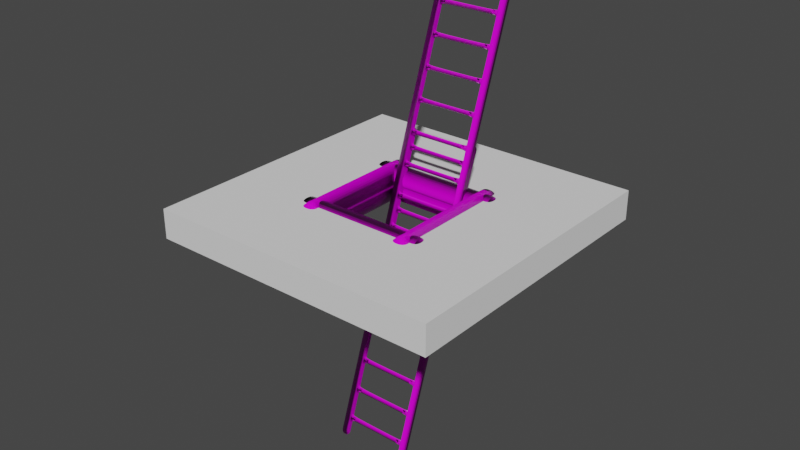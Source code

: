 # Source: EntranceModel.blend  (saved by Blender 3.0.42; exported with 4.5.12 LTS)
import bpy
from mathutils import Matrix  # noqa: F401  (used for matrix-valued properties, if any)

bpy.ops.wm.read_factory_settings(use_empty=True)
scene = bpy.context.scene
scene.name = 'Scene'

# ---- collections
col_exit = bpy.data.collections.new('Exit'); scene.collection.children.link(col_exit)
col_frame = bpy.data.collections.new('Frame'); col_exit.children.link(col_frame)
col_entrance = bpy.data.collections.new('Entrance'); scene.collection.children.link(col_entrance)
col_frame_001 = bpy.data.collections.new('Frame.001'); col_entrance.children.link(col_frame_001)

# ---- images (referenced by path relative to the original .blend; pixels are not part of the script)
import os
ASSET_DIR = os.environ.get("B2B_ASSET_DIR", "")  # directory of the original .blend (textures are referenced by path, not embedded)
HERE = os.path.dirname(os.path.abspath(__file__))  # packed textures are extracted next to this script under _unpacked/

def load_image(name, relpath, width, height, colorspace="sRGB"):
    """Load a texture the original file referenced (path relative to the .blend, or extracted next to this script)."""
    p = next((c for c in (os.path.join(HERE, relpath), os.path.join(ASSET_DIR, relpath)) if relpath and os.path.exists(c)), "")
    if p:
        img = bpy.data.images.load(p, check_existing=True)
        img.name = name
    else:  # same state as the original file: an image datablock whose file is absent (Cycles renders it pink)
        img = bpy.data.images.new(name, width, height)
        img.source = "FILE"
        img.filepath = "//" + (relpath or name)
    img.colorspace_settings.name = colorspace
    return img
img_wood062_1k_color_jpg = load_image('Wood062_1K_Color.jpg', 'WoodTexture/Wood062_1K_Color.jpg', 1024, 1024, 'sRGB')
img_wood062_1k_roughness_jpg = load_image('Wood062_1K_Roughness.jpg', 'WoodTexture/Wood062_1K_Roughness.jpg', 1024, 1024, 'Non-Color')
img_wood062_1k_normalgl_jpg = load_image('Wood062_1K_NormalGL.jpg', 'WoodTexture/Wood062_1K_NormalGL.jpg', 1024, 1024, 'sRGB')

# ---- materials (node trees are filled in below, after node groups)
mat_material = bpy.data.materials.new('Material')
mat_wood = bpy.data.materials.new('Wood')
mat_wood.alpha_threshold = 0.0
mat_wood.use_transparent_shadow = False
mat_wood.line_color = (0.0, 0.0, 0.0, 1.0)
mat_material_1 = bpy.data.materials.new('Material')

# ---- material node trees
mat_wood.use_nodes = True; mat_wood.node_tree.nodes.clear()
_N = mat_wood.node_tree.nodes; _L = mat_wood.node_tree.links
n0 = _N.new('ShaderNodeOutputMaterial'); n0.name = 'Material Output'; n0.location = (300, 300)
n1 = _N.new('ShaderNodeBsdfPrincipled'); n1.name = 'Principled BSDF'; n1.location = (10, 300)
n1.distribution = 'GGX'
n1.subsurface_method = 'RANDOM_WALK_SKIN'
n1.inputs[3].default_value = 1.45
n1.inputs[27].default_value = (0.0, 0.0, 0.0, 1.0)
n1.inputs[28].default_value = 1.0
n2 = _N.new('ShaderNodeTexImage'); n2.name = 'Image Texture'; n2.location = (-706, 303)
n2.image = img_wood062_1k_color_jpg
n3 = _N.new('ShaderNodeTexImage'); n3.name = 'Image Texture.002'; n3.location = (-425, 105)
n3.image = img_wood062_1k_roughness_jpg
n4 = _N.new('ShaderNodeTexImage'); n4.name = 'Image Texture.001'; n4.location = (-622, -223)
n4.image = img_wood062_1k_normalgl_jpg
n5 = _N.new('ShaderNodeNormalMap'); n5.name = 'Normal Map'; n5.location = (-278, -308)
n5.inputs[0].default_value = 2.0
_L.new(n1.outputs[0], n0.inputs[0])
_L.new(n2.outputs[0], n1.inputs[0])
_L.new(n3.outputs[0], n1.inputs[2])
_L.new(n4.outputs[0], n5.inputs[1])
_L.new(n5.outputs[0], n1.inputs[5])
n0.is_active_output = True

# ---- world
world_world = bpy.data.worlds.new('World'); scene.world = world_world
world_world.use_nodes = True; world_world.node_tree.nodes.clear()
_N = world_world.node_tree.nodes; _L = world_world.node_tree.links
n0 = _N.new('ShaderNodeOutputWorld'); n0.name = 'World Output'; n0.location = (300, 300)
n1 = _N.new('ShaderNodeBackground'); n1.name = 'Background'; n1.location = (10, 300)
n1.inputs[0].default_value = (0.05088, 0.05088, 0.05088, 1.0)
_L.new(n1.outputs[0], n0.inputs[0])
n0.is_active_output = True
world_world.color = (0.05088, 0.05088, 0.05088)
world_world.use_sun_shadow = False
world_world.sun_shadow_jitter_overblur = 0.0

# ---- meshes
me_cube = bpy.data.meshes.new('Cube')
me_cube.from_pydata([(2.0, 2.0, 0.1), (2.0, 2.0, -0.1), (2.0, -2.0, 0.1), (2.0, -2.0, -0.1), (-2.0, 2.0, 0.1), (-2.0, 2.0, -0.1), (-2.0, -2.0, 0.1), (-2.0, -2.0, -0.1), (0.6667, 2.0, -0.1), (-0.6667, 2.0, -0.1), (0.6667, -2.0, 0.1), (-0.6667, -2.0, 0.1), (-0.6667, -2.0, -0.1), (0.6667, -2.0, -0.1), (-0.6667, 2.0, 0.1), (0.6667, 2.0, 0.1), (-2.0, 0.6667, -0.1), (-2.0, -0.6667, -0.1), (2.0, 0.6667, 0.1), (2.0, -0.6667, 0.1), (-2.0, -0.6667, 0.1), (-2.0, 0.6667, 0.1), (2.0, -0.6667, -0.1), (2.0, 0.6667, -0.1), (-0.6667, 0.6667, -0.1), (-0.6667, -0.6667, -0.1), (0.6667, 0.6667, -0.1), (0.6667, -0.6667, -0.1), (0.6667, 0.6667, 0.1), (0.6667, -0.6667, 0.1), (-0.6667, 0.6667, 0.1), (-0.6667, -0.6667, 0.1)], [], [(31, 20, 6, 11), (12, 11, 6, 7), (16, 21, 4, 5), (27, 22, 3, 13), (22, 19, 2, 3), (8, 15, 0, 1), (5, 4, 14, 9), (9, 14, 15, 8), (17, 25, 12, 7), (25, 27, 13, 12), (3, 2, 10, 13), (13, 10, 11, 12), (19, 29, 10, 2), (29, 31, 11, 10), (15, 14, 30, 28), (30, 24, 26, 28), (0, 15, 28, 18), (18, 28, 29, 19), (9, 8, 26, 24), (25, 24, 30, 31), (5, 9, 24, 16), (16, 24, 25, 17), (1, 0, 18, 23), (23, 18, 19, 22), (8, 1, 23, 26), (26, 23, 22, 27), (7, 6, 20, 17), (17, 20, 21, 16), (14, 4, 21, 30), (30, 21, 20, 31), (27, 29, 28, 26), (31, 29, 27, 25)])
_uv = me_cube.uv_layers.new(name='UVMap')
_uv.uv.foreach_set('vector', [-0.3333, -1.383, -2.681e-06, -1.383, -2.663e-06, -1.05, -0.3333, -1.05, -0.3333, -1.0, -0.3333, -1.05, -2.663e-06, -1.05, -2.65e-06, -1.0, -1.051, -0.6667, -1.101, -0.6667, -1.101, -1.0, -1.051, -1.0, -0.6667, -0.6667, -1.0, -0.6667, -1.0, -1.0, -0.6667, -1.0, -1.667, -1.434, -1.667, -1.384, -2.0, -1.384, -2.0, -1.434, -1.334, -1.334, -1.334, -1.384, -1.0, -1.384, -1.0, -1.334, -2.0, -1.334, -2.0, -1.384, -1.667, -1.384, -1.667, -1.334, -1.667, -1.334, -1.667, -1.384, -1.334, -1.384, -1.334, -1.334, -2.631e-06, -0.6667, -0.3333, -0.6667, -0.3333, -1.0, -2.65e-06, -1.0, -0.3333, -0.6667, -0.6667, -0.6667, -0.6667, -1.0, -0.3333, -1.0, -1.0, -1.0, -1.0, -1.05, -0.6667, -1.05, -0.6667, -1.0, -0.6667, -1.0, -0.6667, -1.05, -0.3333, -1.05, -0.3333, -1.0, -1.0, -1.383, -0.6667, -1.383, -0.6667, -1.05, -1.0, -1.05, -0.6667, -1.383, -0.3333, -1.383, -0.3333, -1.05, -0.6667, -1.05, -0.6667, -2.05, -0.3333, -2.05, -0.3333, -1.717, -0.6667, -1.717, -1.05, -1.0, -1.0, -1.0, -1.0, -0.6667, -1.05, -0.6667, -1.0, -2.05, -0.6667, -2.05, -0.6667, -1.717, -1.0, -1.717, -1.0, -1.717, -0.6667, -1.717, -0.6667, -1.383, -1.0, -1.383, -0.3333, 1.722e-06, -0.6667, 1.947e-06, -0.6667, -0.3333, -0.3333, -0.3333, -1.0, -1.333, -1.0, -1.0, -1.05, -1.0, -1.05, -1.333, -2.25e-06, 1.634e-06, -0.3333, 1.722e-06, -0.3333, -0.3333, -2.406e-06, -0.3333, -2.406e-06, -0.3333, -0.3333, -0.3333, -0.3333, -0.6667, -2.631e-06, -0.6667, -1.0, -1.434, -1.0, -1.384, -1.334, -1.384, -1.334, -1.434, -1.334, -1.434, -1.334, -1.384, -1.667, -1.384, -1.667, -1.434, -0.6667, 1.947e-06, -1.0, 2.034e-06, -1.0, -0.3333, -0.6667, -0.3333, -0.6667, -0.3333, -1.0, -0.3333, -1.0, -0.6667, -0.6667, -0.6667, -1.051, 2.048e-06, -1.101, 1.992e-06, -1.101, -0.3333, -1.051, -0.3333, -1.051, -0.3333, -1.101, -0.3333, -1.101, -0.6667, -1.051, -0.6667, -0.3333, -2.05, -2.787e-06, -2.05, -2.7e-06, -1.717, -0.3333, -1.717, -0.3333, -1.717, -2.7e-06, -1.717, -2.681e-06, -1.383, -0.3333, -1.383, -1.0, -0.3333, -1.05, -0.3333, -1.05, -0.6667, -1.0, -0.6667, -1.05, 2.048e-06, -1.05, -0.3333, -1.0, -0.3333, -1.0, 1.897e-06])
me_cube.materials.append(mat_material)
me_cube.use_remesh_preserve_volume = False
me_cube.use_remesh_preserve_attributes = False
me_cube.use_mirror_vertex_groups = False
me_cube.update()
me_cube_001 = bpy.data.meshes.new('Cube.001')
me_cube_001.from_pydata([(1.0, -0.1, -4.0), (1.0, -0.1, 4.0), (1.0, 0.1, -4.0), (1.0, 0.1, 4.0), (0.8031, 0.05811, -3.977), (0.8031, 0.05811, 3.936), (0.8031, -0.05811, -3.977), (0.8031, -0.05811, 3.936), (1.0, 0.1, 3.805), (1.0, 0.1, 3.61), (1.0, 0.1, 3.415), (1.0, 0.1, 3.22), (1.0, 0.1, 3.024), (1.0, 0.1, 2.829), (1.0, 0.1, 2.634), (1.0, 0.1, 2.439), (1.0, 0.1, 2.244), (1.0, 0.1, 2.049), (1.0, 0.1, 1.854), (1.0, 0.1, 1.659), (1.0, 0.1, 1.463), (1.0, 0.1, 1.268), (1.0, 0.1, 1.073), (1.0, 0.1, 0.878), (1.0, 0.1, 0.6829), (1.0, 0.1, 0.4878), (1.0, 0.1, 0.2927), (1.0, 0.1, 0.09756), (1.0, 0.1, -0.09756), (1.0, 0.1, -0.2927), (1.0, 0.1, -0.4878), (1.0, 0.1, -0.6829), (1.0, 0.1, -0.878), (1.0, 0.1, -1.073), (1.0, 0.1, -1.268), (1.0, 0.1, -1.463), (1.0, 0.1, -1.659), (1.0, 0.1, -1.854), (1.0, 0.1, -2.049), (1.0, 0.1, -2.244), (1.0, 0.1, -2.439), (1.0, 0.1, -2.634), (1.0, 0.1, -2.829), (1.0, 0.1, -3.024), (1.0, 0.1, -3.22), (1.0, 0.1, -3.415), (1.0, 0.1, -3.61), (1.0, 0.1, -3.805), (1.0, -0.1, 3.805), (1.0, -0.1, 3.61), (1.0, -0.1, 3.415), (1.0, -0.1, 3.22), (1.0, -0.1, 3.024), (1.0, -0.1, 2.829), (1.0, -0.1, 2.634), (1.0, -0.1, 2.439), (1.0, -0.1, 2.244), (1.0, -0.1, 2.049), (1.0, -0.1, 1.854), (1.0, -0.1, 1.659), (1.0, -0.1, 1.463), (1.0, -0.1, 1.268), (1.0, -0.1, 1.073), (1.0, -0.1, 0.878), (1.0, -0.1, 0.6829), (1.0, -0.1, 0.4878), (1.0, -0.1, 0.2927), (1.0, -0.1, 0.09756), (1.0, -0.1, -0.09756), (1.0, -0.1, -0.2927), (1.0, -0.1, -0.4878), (1.0, -0.1, -0.6829), (1.0, -0.1, -0.878), (1.0, -0.1, -1.073), (1.0, -0.1, -1.268), (1.0, -0.1, -1.463), (1.0, -0.1, -1.659), (1.0, -0.1, -1.854), (1.0, -0.1, -2.049), (1.0, -0.1, -2.244), (1.0, -0.1, -2.439), (1.0, -0.1, -2.634), (1.0, -0.1, -2.829), (1.0, -0.1, -3.024), (1.0, -0.1, -3.22), (1.0, -0.1, -3.415), (1.0, -0.1, -3.61), (1.0, -0.1, -3.805), (0.8031, -0.05811, 3.805), (0.8031, -0.05811, 3.61), (0.8031, -0.05811, 3.415), (0.8031, -0.05811, 3.22), (0.8031, -0.05811, 3.024), (0.8031, -0.05811, 2.829), (0.8031, -0.05811, 2.634), (0.8031, -0.05811, 2.439), (0.8031, -0.05811, 2.244), (0.8031, -0.05811, 2.049), (0.8031, -0.05811, 1.854), (0.8031, -0.05811, 1.659), (0.8031, -0.05811, 1.463), (0.8031, -0.05811, 1.268), (0.8031, -0.05811, 1.073), (0.8031, -0.05811, 0.878), (0.8031, -0.05811, 0.6829), (0.8031, -0.05811, 0.4878), (0.8031, -0.05811, 0.2927), (0.8031, -0.05811, 0.09756), (0.8031, -0.05811, -0.09756), (0.8031, -0.05811, -0.2927), (0.8031, -0.05811, -0.4878), (0.8031, -0.05811, -0.6829), (0.8031, -0.05811, -0.878), (0.8031, -0.05811, -1.073), (0.8031, -0.05811, -1.268), (0.8031, -0.05811, -1.463), (0.8031, -0.05811, -1.659), (0.8031, -0.05811, -1.854), (0.8031, -0.05811, -2.049), (0.8031, -0.05811, -2.244), (0.8031, -0.05811, -2.439), (0.8031, -0.05811, -2.634), (0.8031, -0.05811, -2.829), (0.8031, -0.05811, -3.024), (0.8031, -0.05811, -3.22), (0.8031, -0.05811, -3.415), (0.8031, -0.05811, -3.61), (0.8031, -0.05811, -3.805), (0.8031, 0.05811, 3.805), (0.8031, 0.05811, 3.61), (0.8031, 0.05811, 3.415), (0.8031, 0.05811, 3.22), (0.8031, 0.05811, 3.024), (0.8031, 0.05811, 2.829), (0.8031, 0.05811, 2.634), (0.8031, 0.05811, 2.439), (0.8031, 0.05811, 2.244), (0.8031, 0.05811, 2.049), (0.8031, 0.05811, 1.854), (0.8031, 0.05811, 1.659), (0.8031, 0.05811, 1.463), (0.8031, 0.05811, 1.268), (0.8031, 0.05811, 1.073), (0.8031, 0.05811, 0.878), (0.8031, 0.05811, 0.6829), (0.8031, 0.05811, 0.4878), (0.8031, 0.05811, 0.2927), (0.8031, 0.05811, 0.09756), (0.8031, 0.05811, -0.09756), (0.8031, 0.05811, -0.2927), (0.8031, 0.05811, -0.4878), (0.8031, 0.05811, -0.6829), (0.8031, 0.05811, -0.878), (0.8031, 0.05811, -1.073), (0.8031, 0.05811, -1.268), (0.8031, 0.05811, -1.463), (0.8031, 0.05811, -1.659), (0.8031, 0.05811, -1.854), (0.8031, 0.05811, -2.049), (0.8031, 0.05811, -2.244), (0.8031, 0.05811, -2.439), (0.8031, 0.05811, -2.634), (0.8031, 0.05811, -2.829), (0.8031, 0.05811, -3.024), (0.8031, 0.05811, -3.22), (0.8031, 0.05811, -3.415), (0.8031, 0.05811, -3.61), (0.8031, 0.05811, -3.805), (0.7882, -0.05283, 3.567), (0.7882, -0.05283, 2.786), (0.7882, -0.05283, 1.896), (0.7882, -0.05283, 1.225), (0.7882, -0.05283, 0.3355), (0.7882, -0.05283, -0.3355), (0.7882, -0.05283, -0.445), (0.7882, 0.05283, 3.457), (0.7882, 0.05283, 1.225), (0.7882, 0.05283, -0.445), (0.7882, 0.05283, -1.116), (0.7882, 0.05283, -1.225), (0.7882, 0.05283, -1.896), (0.7882, 0.05283, -2.006), (0.7882, 0.05283, -2.677), (0.7882, 0.05283, -2.786), (0.0, -0.05283, 3.567), (0.0, -0.05283, 3.457), (0.0, -0.05283, 2.786), (0.0, -0.05283, 2.677), (0.0, -0.05283, 2.006), (0.0, -0.05283, 1.896), (0.0, -0.05283, 1.225), (0.0, -0.05283, 1.116), (0.0, -0.05283, 0.445), (0.0, -0.05283, 0.3355), (0.0, -0.05283, -0.3355), (0.0, -0.05283, -0.445), (0.0, -0.05283, -1.116), (0.0, -0.05283, -1.225), (0.0, -0.05283, -1.896), (0.0, -0.05283, -2.006), (0.0, -0.05283, -2.677), (0.0, -0.05283, -2.786), (0.0, -0.05283, -3.457), (0.0, -0.05283, -3.567), (0.0, 0.05283, 3.567), (0.0, 0.05283, 3.457), (0.0, 0.05283, 2.786), (0.0, 0.05283, 2.677), (0.0, 0.05283, 2.006), (0.0, 0.05283, 1.896), (0.0, 0.05283, 1.225), (0.0, 0.05283, 1.116), (0.0, 0.05283, 0.445), (0.0, 0.05283, 0.3355), (0.0, 0.05283, -0.3355), (0.0, 0.05283, -0.445), (0.0, 0.05283, -1.116), (0.0, 0.05283, -1.225), (0.0, 0.05283, -1.896), (0.0, 0.05283, -2.006), (0.0, 0.05283, -2.677), (0.0, 0.05283, -2.786), (0.0, 0.05283, -3.457), (0.0, 0.05283, -3.567), (0.8321, 0.1, 4.0), (0.8321, -0.1, -4.0), (0.8321, 0.1, -4.0), (0.8321, -0.1, 4.0), (0.8321, -0.1, -3.805), (0.8321, -0.1, -3.61), (0.8321, -0.1, -3.415), (0.8321, -0.1, -3.22), (0.8321, -0.1, -3.024), (0.8321, -0.1, -2.829), (0.8321, -0.1, -2.634), (0.8321, -0.1, -2.439), (0.8321, -0.1, -2.244), (0.8321, -0.1, -2.049), (0.8321, -0.1, -1.854), (0.8321, -0.1, -1.659), (0.8321, -0.1, -1.463), (0.8321, -0.1, -1.268), (0.8321, -0.1, -1.073), (0.8321, -0.1, -0.878), (0.8321, -0.1, -0.6829), (0.8321, -0.1, -0.4878), (0.8321, -0.1, -0.2927), (0.8321, -0.1, -0.09756), (0.8321, -0.1, 0.09756), (0.8321, -0.1, 0.2927), (0.8321, -0.1, 0.4878), (0.8321, -0.1, 0.6829), (0.8321, -0.1, 0.878), (0.8321, -0.1, 1.073), (0.8321, -0.1, 1.268), (0.8321, -0.1, 1.463), (0.8321, -0.1, 1.659), (0.8321, -0.1, 1.854), (0.8321, -0.1, 2.049), (0.8321, -0.1, 2.244), (0.8321, -0.1, 2.439), (0.8321, -0.1, 2.634), (0.8321, -0.1, 2.829), (0.8321, -0.1, 3.024), (0.8321, -0.1, 3.22), (0.8321, -0.1, 3.415), (0.8321, -0.1, 3.61), (0.8321, -0.1, 3.805), (0.8321, 0.1, -3.805), (0.8321, 0.1, -3.61), (0.8321, 0.1, -3.415), (0.8321, 0.1, -3.22), (0.8321, 0.1, -3.024), (0.8321, 0.1, -2.829), (0.8321, 0.1, -2.634), (0.8321, 0.1, -2.439), (0.8321, 0.1, -2.244), (0.8321, 0.1, -2.049), (0.8321, 0.1, -1.854), (0.8321, 0.1, -1.659), (0.8321, 0.1, -1.463), (0.8321, 0.1, -1.268), (0.8321, 0.1, -1.073), (0.8321, 0.1, -0.878), (0.8321, 0.1, -0.6829), (0.8321, 0.1, -0.4878), (0.8321, 0.1, -0.2927), (0.8321, 0.1, -0.09756), (0.8321, 0.1, 0.09756), (0.8321, 0.1, 0.2927), (0.8321, 0.1, 0.4878), (0.8321, 0.1, 0.6829), (0.8321, 0.1, 0.878), (0.8321, 0.1, 1.073), (0.8321, 0.1, 1.268), (0.8321, 0.1, 1.463), (0.8321, 0.1, 1.659), (0.8321, 0.1, 1.854), (0.8321, 0.1, 2.049), (0.8321, 0.1, 2.244), (0.8321, 0.1, 2.439), (0.8321, 0.1, 2.634), (0.8321, 0.1, 2.829), (0.8321, 0.1, 3.024), (0.8321, 0.1, 3.22), (0.8321, 0.1, 3.415), (0.8321, 0.1, 3.61), (0.8321, 0.1, 3.805), (0.7882, -0.05283, 3.457), (0.7882, 0.05283, 3.567), (0.7882, 0.05283, 2.786), (0.7882, -0.05283, 2.677), (0.7882, 0.05283, 2.677), (0.7882, 0.05283, 2.006), (0.7882, -0.05283, 2.006), (0.7882, 0.05283, 1.896), (0.7882, 0.05283, 1.116), (0.7882, -0.05283, 1.116), (0.7882, 0.05283, 0.3355), (0.7882, 0.05283, 0.445), (0.7882, -0.05283, 0.445), (0.7882, 0.05283, -0.3355), (0.7882, -0.05283, -1.116), (0.7882, -0.05283, -1.225), (0.7882, -0.05283, -1.896), (0.7882, -0.05283, -2.006), (0.7882, -0.05283, -2.677), (0.7882, -0.05283, -2.786), (0.7882, -0.05283, -3.457), (0.7882, -0.05283, -3.567), (0.7882, 0.05283, -3.457), (0.7882, 0.05283, -3.567)], [], [(307, 224, 3, 8), (8, 3, 1, 48), (226, 2, 0, 225), (224, 5, 7, 227), (267, 227, 7, 88), (127, 167, 4, 6), (7, 5, 128, 88), (88, 128, 129, 89), (97, 137, 313, 314), (90, 130, 131, 91), (91, 131, 132, 92), (92, 132, 133, 93), (149, 150, 177, 321), (94, 134, 135, 95), (95, 135, 136, 96), (96, 136, 137, 97), (150, 110, 174, 177), (98, 138, 139, 99), (99, 139, 140, 100), (100, 140, 141, 101), (122, 121, 326, 327), (102, 142, 143, 103), (103, 143, 144, 104), (104, 144, 145, 105), (109, 149, 321, 173), (106, 146, 147, 107), (107, 147, 148, 108), (108, 148, 149, 109), (161, 162, 183, 182), (110, 150, 151, 111), (111, 151, 152, 112), (112, 152, 153, 113), (162, 122, 327, 183), (114, 154, 155, 115), (115, 155, 156, 116), (116, 156, 157, 117), (94, 93, 169, 311), (118, 158, 159, 119), (119, 159, 160, 120), (120, 160, 161, 121), (133, 134, 312, 310), (122, 162, 163, 123), (123, 163, 164, 124), (124, 164, 165, 125), (121, 161, 182, 326), (126, 166, 167, 127), (225, 228, 127, 6), (228, 229, 126, 127), (229, 230, 125, 126), (230, 231, 124, 125), (231, 232, 123, 124), (232, 233, 122, 123), (233, 234, 121, 122), (234, 235, 120, 121), (235, 236, 119, 120), (236, 237, 118, 119), (237, 238, 117, 118), (238, 239, 116, 117), (239, 240, 115, 116), (240, 241, 114, 115), (241, 242, 113, 114), (242, 243, 112, 113), (243, 244, 111, 112), (244, 245, 110, 111), (245, 246, 109, 110), (246, 247, 108, 109), (247, 248, 107, 108), (248, 249, 106, 107), (249, 250, 105, 106), (250, 251, 104, 105), (251, 252, 103, 104), (252, 253, 102, 103), (253, 254, 101, 102), (254, 255, 100, 101), (255, 256, 99, 100), (256, 257, 98, 99), (257, 258, 97, 98), (258, 259, 96, 97), (259, 260, 95, 96), (260, 261, 94, 95), (261, 262, 93, 94), (262, 263, 92, 93), (263, 264, 91, 92), (264, 265, 90, 91), (265, 266, 89, 90), (266, 267, 88, 89), (2, 47, 87, 0), (47, 46, 86, 87), (46, 45, 85, 86), (45, 44, 84, 85), (44, 43, 83, 84), (43, 42, 82, 83), (42, 41, 81, 82), (41, 40, 80, 81), (40, 39, 79, 80), (39, 38, 78, 79), (38, 37, 77, 78), (37, 36, 76, 77), (36, 35, 75, 76), (35, 34, 74, 75), (34, 33, 73, 74), (33, 32, 72, 73), (32, 31, 71, 72), (31, 30, 70, 71), (30, 29, 69, 70), (29, 28, 68, 69), (28, 27, 67, 68), (27, 26, 66, 67), (26, 25, 65, 66), (25, 24, 64, 65), (24, 23, 63, 64), (23, 22, 62, 63), (22, 21, 61, 62), (21, 20, 60, 61), (20, 19, 59, 60), (19, 18, 58, 59), (18, 17, 57, 58), (17, 16, 56, 57), (16, 15, 55, 56), (15, 14, 54, 55), (14, 13, 53, 54), (13, 12, 52, 53), (12, 11, 51, 52), (11, 10, 50, 51), (10, 9, 49, 50), (9, 8, 48, 49), (226, 268, 47, 2), (268, 269, 46, 47), (269, 270, 45, 46), (270, 271, 44, 45), (271, 272, 43, 44), (272, 273, 42, 43), (273, 274, 41, 42), (274, 275, 40, 41), (275, 276, 39, 40), (276, 277, 38, 39), (277, 278, 37, 38), (278, 279, 36, 37), (279, 280, 35, 36), (280, 281, 34, 35), (281, 282, 33, 34), (282, 283, 32, 33), (283, 284, 31, 32), (284, 285, 30, 31), (285, 286, 29, 30), (286, 287, 28, 29), (287, 288, 27, 28), (288, 289, 26, 27), (289, 290, 25, 26), (290, 291, 24, 25), (291, 292, 23, 24), (292, 293, 22, 23), (293, 294, 21, 22), (294, 295, 20, 21), (295, 296, 19, 20), (296, 297, 18, 19), (297, 298, 17, 18), (298, 299, 16, 17), (299, 300, 15, 16), (300, 301, 14, 15), (301, 302, 13, 14), (302, 303, 12, 13), (303, 304, 11, 12), (304, 305, 10, 11), (305, 306, 9, 10), (306, 307, 8, 9), (309, 175, 205, 204), (312, 311, 187, 207), (326, 182, 220, 200), (329, 328, 202, 203), (169, 310, 206, 186), (181, 325, 199, 219), (327, 326, 200, 201), (175, 308, 185, 205), (324, 180, 218, 198), (325, 324, 198, 199), (110, 109, 173, 174), (138, 98, 170, 315), (125, 165, 330, 328), (137, 138, 315, 313), (98, 97, 314, 170), (166, 126, 329, 331), (165, 166, 331, 330), (113, 153, 178, 322), (126, 125, 328, 329), (154, 114, 323, 179), (153, 154, 179, 178), (101, 141, 176, 171), (114, 113, 322, 323), (142, 102, 317, 316), (141, 142, 316, 176), (89, 129, 309, 168), (102, 101, 171, 317), (130, 90, 308, 175), (117, 157, 180, 324), (129, 130, 175, 309), (90, 89, 168, 308), (158, 118, 325, 181), (157, 158, 181, 180), (105, 145, 319, 320), (118, 117, 324, 325), (146, 106, 172, 318), (145, 146, 318, 319), (93, 133, 310, 169), (106, 105, 320, 172), (134, 94, 311, 312), (184, 204, 205, 185), (186, 206, 207, 187), (188, 208, 209, 189), (190, 210, 211, 191), (192, 212, 213, 193), (194, 214, 215, 195), (196, 216, 217, 197), (198, 218, 219, 199), (200, 220, 221, 201), (202, 222, 223, 203), (183, 327, 201, 221), (314, 313, 208, 188), (310, 312, 207, 206), (328, 330, 222, 202), (315, 170, 189, 209), (313, 315, 209, 208), (331, 329, 203, 223), (171, 176, 210, 190), (176, 316, 211, 210), (308, 168, 184, 185), (316, 317, 191, 211), (319, 318, 213, 212), (311, 169, 186, 187), (320, 319, 212, 192), (321, 177, 215, 214), (170, 314, 188, 189), (318, 172, 193, 213), (178, 179, 217, 216), (317, 171, 190, 191), (173, 321, 214, 194), (180, 181, 219, 218), (172, 320, 192, 193), (177, 174, 195, 215), (182, 183, 221, 220), (174, 173, 194, 195), (322, 178, 216, 196), (330, 331, 223, 222), (323, 322, 196, 197), (179, 323, 197, 217), (168, 309, 204, 184), (129, 128, 307, 306), (130, 129, 306, 305), (131, 130, 305, 304), (132, 131, 304, 303), (133, 132, 303, 302), (134, 133, 302, 301), (135, 134, 301, 300), (136, 135, 300, 299), (137, 136, 299, 298), (138, 137, 298, 297), (139, 138, 297, 296), (140, 139, 296, 295), (141, 140, 295, 294), (142, 141, 294, 293), (143, 142, 293, 292), (144, 143, 292, 291), (145, 144, 291, 290), (146, 145, 290, 289), (147, 146, 289, 288), (148, 147, 288, 287), (149, 148, 287, 286), (150, 149, 286, 285), (151, 150, 285, 284), (152, 151, 284, 283), (153, 152, 283, 282), (154, 153, 282, 281), (155, 154, 281, 280), (156, 155, 280, 279), (157, 156, 279, 278), (158, 157, 278, 277), (159, 158, 277, 276), (160, 159, 276, 275), (161, 160, 275, 274), (162, 161, 274, 273), (163, 162, 273, 272), (164, 163, 272, 271), (165, 164, 271, 270), (166, 165, 270, 269), (167, 166, 269, 268), (4, 167, 268, 226), (49, 48, 267, 266), (50, 49, 266, 265), (51, 50, 265, 264), (52, 51, 264, 263), (53, 52, 263, 262), (54, 53, 262, 261), (55, 54, 261, 260), (56, 55, 260, 259), (57, 56, 259, 258), (58, 57, 258, 257), (59, 58, 257, 256), (60, 59, 256, 255), (61, 60, 255, 254), (62, 61, 254, 253), (63, 62, 253, 252), (64, 63, 252, 251), (65, 64, 251, 250), (66, 65, 250, 249), (67, 66, 249, 248), (68, 67, 248, 247), (69, 68, 247, 246), (70, 69, 246, 245), (71, 70, 245, 244), (72, 71, 244, 243), (73, 72, 243, 242), (74, 73, 242, 241), (75, 74, 241, 240), (76, 75, 240, 239), (77, 76, 239, 238), (78, 77, 238, 237), (79, 78, 237, 236), (80, 79, 236, 235), (81, 80, 235, 234), (82, 81, 234, 233), (83, 82, 233, 232), (84, 83, 232, 231), (85, 84, 231, 230), (86, 85, 230, 229), (87, 86, 229, 228), (0, 87, 228, 225), (48, 1, 227, 267), (3, 224, 227, 1), (4, 226, 225, 6), (128, 5, 224, 307)])
_uv = me_cube_001.uv_layers.new(name='UVMap')
_uv.uv.foreach_set('vector', [1.114, 1.025, 1.145, 1.025, 1.144, 1.051, 1.114, 1.051, 1.114, 1.051, 1.144, 1.051, 1.144, 1.082, 1.114, 1.082, 0.7439, 0.0875, 0.7169, 0.0875, 0.7169, 0.05534, 0.7439, 0.05534, 0.7385, 0.02285, 0.7499, 0.02959, 0.7499, 0.04828, 0.7385, 0.05502, 1.113, 1.108, 1.144, 1.108, 1.134, 1.116, 1.113, 1.115, -0.1101, 1.117, -0.11, 1.137, -0.1393, 1.137, -0.1394, 1.118, 1.134, 1.116, 1.133, 1.134, 1.113, 1.133, 1.113, 1.115, 1.113, 1.115, 1.113, 1.133, 1.083, 1.133, 1.083, 1.115, 0.8397, 1.114, 0.8397, 1.133, 0.8327, 1.131, 0.8329, 1.116, 1.054, 1.115, 1.054, 1.134, 1.023, 1.133, 1.023, 1.115, 1.023, 1.115, 1.023, 1.133, 0.9927, 1.133, 0.9927, 1.115, 0.9927, 1.115, 0.9927, 1.133, 0.9618, 1.133, 0.9619, 1.114, 0.467, 1.134, 0.4371, 1.134, 0.4439, 1.132, 0.4598, 1.132, 0.9325, 1.114, 0.9329, 1.133, 0.9017, 1.133, 0.9017, 1.115, 0.9017, 1.115, 0.9017, 1.133, 0.8709, 1.133, 0.8709, 1.115, 0.8709, 1.115, 0.8709, 1.133, 0.8397, 1.133, 0.8397, 1.114, 0.4371, 1.134, 0.4365, 1.114, 0.4439, 1.117, 0.4439, 1.132, 0.8101, 1.114, 0.8106, 1.133, 0.7791, 1.133, 0.7791, 1.114, 0.7791, 1.114, 0.7791, 1.133, 0.748, 1.133, 0.748, 1.114, 0.748, 1.114, 0.748, 1.133, 0.7165, 1.133, 0.7167, 1.114, 0.0531, 1.116, 0.08436, 1.116, 0.07719, 1.118, 0.06067, 1.118, 0.6867, 1.114, 0.6872, 1.133, 0.6554, 1.133, 0.6554, 1.115, 0.6554, 1.115, 0.6554, 1.133, 0.6241, 1.133, 0.6241, 1.115, 0.6241, 1.115, 0.6241, 1.133, 0.5923, 1.134, 0.5924, 1.114, 0.467, 1.114, 0.467, 1.134, 0.4598, 1.132, 0.46, 1.117, 0.5622, 1.114, 0.5627, 1.134, 0.5306, 1.134, 0.5306, 1.115, 0.5306, 1.115, 0.5306, 1.134, 0.499, 1.134, 0.499, 1.115, 0.499, 1.115, 0.499, 1.134, 0.467, 1.134, 0.467, 1.114, 0.08435, 1.136, 0.0537, 1.136, 0.06059, 1.134, 0.07694, 1.134, 0.4365, 1.114, 0.4371, 1.134, 0.4047, 1.134, 0.4047, 1.115, 0.4047, 1.115, 0.4047, 1.134, 0.3729, 1.134, 0.3728, 1.115, 0.3728, 1.115, 0.3729, 1.134, 0.3405, 1.134, 0.3406, 1.115, 0.0537, 1.136, 0.0531, 1.116, 0.06067, 1.118, 0.06059, 1.134, 0.3099, 1.115, 0.3104, 1.135, 0.2778, 1.135, 0.2777, 1.115, 0.2777, 1.115, 0.2778, 1.135, 0.2456, 1.135, 0.2455, 1.115, 0.2455, 1.115, 0.2456, 1.135, 0.213, 1.135, 0.213, 1.115, 0.9325, 1.114, 0.9619, 1.114, 0.9552, 1.117, 0.9396, 1.117, 0.182, 1.115, 0.1826, 1.135, 0.1497, 1.135, 0.1496, 1.116, 0.1496, 1.116, 0.1497, 1.135, 0.1172, 1.135, 0.1171, 1.116, 0.1171, 1.116, 0.1172, 1.135, 0.08435, 1.136, 0.08436, 1.116, 0.9618, 1.133, 0.9329, 1.133, 0.9394, 1.131, 0.9548, 1.131, 0.0531, 1.116, 0.0537, 1.136, 0.02048, 1.136, 0.02036, 1.117, 0.02036, 1.117, 0.02048, 1.136, -0.01228, 1.136, -0.0124, 1.117, -0.0124, 1.117, -0.01228, 1.136, -0.04546, 1.137, -0.04546, 1.116, 0.08436, 1.116, 0.08435, 1.136, 0.07694, 1.134, 0.07719, 1.118, -0.07702, 1.117, -0.0764, 1.137, -0.11, 1.137, -0.1101, 1.117, -0.1432, 1.109, -0.1102, 1.109, -0.1101, 1.117, -0.1394, 1.118, -0.1102, 1.109, -0.07718, 1.108, -0.07702, 1.117, -0.1101, 1.117, -0.07718, 1.108, -0.04534, 1.108, -0.04546, 1.116, -0.07702, 1.117, -0.04534, 1.108, -0.01241, 1.108, -0.0124, 1.117, -0.04546, 1.116, -0.01241, 1.108, 0.02027, 1.108, 0.02036, 1.117, -0.0124, 1.117, 0.02027, 1.108, 0.05294, 1.108, 0.0531, 1.116, 0.02036, 1.117, 0.05294, 1.108, 0.08449, 1.107, 0.08436, 1.116, 0.0531, 1.116, 0.08449, 1.107, 0.1171, 1.108, 0.1171, 1.116, 0.08436, 1.116, 0.1171, 1.108, 0.1495, 1.107, 0.1496, 1.116, 0.1171, 1.116, 0.1495, 1.107, 0.1818, 1.107, 0.182, 1.115, 0.1496, 1.116, 0.1818, 1.107, 0.2131, 1.107, 0.213, 1.115, 0.182, 1.115, 0.2131, 1.107, 0.2455, 1.107, 0.2455, 1.115, 0.213, 1.115, 0.2455, 1.107, 0.2776, 1.107, 0.2777, 1.115, 0.2455, 1.115, 0.2776, 1.107, 0.3097, 1.107, 0.3099, 1.115, 0.2777, 1.115, 0.3097, 1.107, 0.3407, 1.106, 0.3406, 1.115, 0.3099, 1.115, 0.3407, 1.106, 0.3728, 1.107, 0.3728, 1.115, 0.3406, 1.115, 0.3728, 1.107, 0.4046, 1.107, 0.4047, 1.115, 0.3728, 1.115, 0.4046, 1.107, 0.4364, 1.106, 0.4365, 1.114, 0.4047, 1.115, 0.4364, 1.106, 0.4672, 1.106, 0.467, 1.114, 0.4365, 1.114, 0.4672, 1.106, 0.499, 1.107, 0.499, 1.115, 0.467, 1.114, 0.499, 1.107, 0.5306, 1.106, 0.5306, 1.115, 0.499, 1.115, 0.5306, 1.106, 0.5621, 1.106, 0.5622, 1.114, 0.5306, 1.115, 0.5621, 1.106, 0.5926, 1.106, 0.5924, 1.114, 0.5622, 1.114, 0.5926, 1.106, 0.6241, 1.106, 0.6241, 1.115, 0.5924, 1.114, 0.6241, 1.106, 0.6554, 1.106, 0.6554, 1.115, 0.6241, 1.115, 0.6554, 1.106, 0.6866, 1.106, 0.6867, 1.114, 0.6554, 1.115, 0.6866, 1.106, 0.7168, 1.106, 0.7167, 1.114, 0.6867, 1.114, 0.7168, 1.106, 0.748, 1.106, 0.748, 1.114, 0.7167, 1.114, 0.748, 1.106, 0.779, 1.106, 0.7791, 1.114, 0.748, 1.114, 0.779, 1.106, 0.81, 1.106, 0.8101, 1.114, 0.7791, 1.114, 0.81, 1.106, 0.8399, 1.106, 0.8397, 1.114, 0.8101, 1.114, 0.8399, 1.106, 0.8709, 1.107, 0.8709, 1.115, 0.8397, 1.114, 0.8709, 1.107, 0.9017, 1.107, 0.9017, 1.115, 0.8709, 1.115, 0.9017, 1.107, 0.9324, 1.106, 0.9325, 1.114, 0.9017, 1.115, 0.9324, 1.106, 0.9621, 1.106, 0.9619, 1.114, 0.9325, 1.114, 0.9621, 1.106, 0.9928, 1.107, 0.9927, 1.115, 0.9619, 1.114, 0.9928, 1.107, 1.023, 1.107, 1.023, 1.115, 0.9927, 1.115, 1.023, 1.107, 1.054, 1.107, 1.054, 1.115, 1.023, 1.115, 1.054, 1.107, 1.083, 1.107, 1.083, 1.115, 1.054, 1.115, 1.083, 1.107, 1.113, 1.108, 1.113, 1.115, 1.083, 1.115, -0.1433, 1.047, -0.1105, 1.047, -0.1104, 1.081, -0.1433, 1.081, -0.1105, 1.047, -0.07776, 1.047, -0.07758, 1.08, -0.1104, 1.081, -0.07776, 1.047, -0.04519, 1.047, -0.04519, 1.08, -0.07758, 1.08, -0.04519, 1.047, -0.01259, 1.047, -0.01251, 1.08, -0.04519, 1.08, -0.01259, 1.047, 0.01995, 1.047, 0.02007, 1.08, -0.01251, 1.08, 0.01995, 1.047, 0.05238, 1.047, 0.05255, 1.08, 0.02007, 1.08, 0.05238, 1.047, 0.08468, 1.047, 0.08465, 1.08, 0.05255, 1.08, 0.08468, 1.047, 0.117, 1.047, 0.117, 1.08, 0.08465, 1.08, 0.117, 1.047, 0.1492, 1.047, 0.1493, 1.08, 0.117, 1.08, 0.1492, 1.047, 0.1814, 1.047, 0.1815, 1.079, 0.1493, 1.08, 0.1814, 1.047, 0.2134, 1.047, 0.2133, 1.079, 0.1815, 1.079, 0.2134, 1.047, 0.2455, 1.047, 0.2455, 1.079, 0.2133, 1.079, 0.2455, 1.047, 0.2775, 1.047, 0.2775, 1.079, 0.2455, 1.079, 0.2775, 1.047, 0.3093, 1.047, 0.3094, 1.079, 0.2775, 1.079, 0.3093, 1.047, 0.3411, 1.047, 0.341, 1.079, 0.3094, 1.079, 0.3411, 1.047, 0.3728, 1.047, 0.3728, 1.079, 0.341, 1.079, 0.3728, 1.047, 0.4045, 1.047, 0.4045, 1.079, 0.3728, 1.079, 0.4045, 1.047, 0.4361, 1.047, 0.4362, 1.079, 0.4045, 1.079, 0.4361, 1.047, 0.4676, 1.047, 0.4674, 1.079, 0.4362, 1.079, 0.4676, 1.047, 0.4991, 1.047, 0.499, 1.079, 0.4674, 1.079, 0.4991, 1.047, 0.5305, 1.047, 0.5305, 1.079, 0.499, 1.079, 0.5305, 1.047, 0.5618, 1.047, 0.5619, 1.079, 0.5305, 1.079, 0.5618, 1.047, 0.593, 1.047, 0.5929, 1.079, 0.5619, 1.079, 0.593, 1.047, 0.6242, 1.048, 0.6241, 1.079, 0.5929, 1.079, 0.6242, 1.048, 0.6554, 1.048, 0.6553, 1.08, 0.6241, 1.079, 0.6554, 1.048, 0.6864, 1.048, 0.6864, 1.079, 0.6553, 1.08, 0.6864, 1.048, 0.7173, 1.048, 0.7171, 1.08, 0.6864, 1.079, 0.7173, 1.048, 0.7483, 1.048, 0.7481, 1.08, 0.7171, 1.08, 0.7483, 1.048, 0.7791, 1.048, 0.779, 1.08, 0.7481, 1.08, 0.7791, 1.048, 0.8099, 1.048, 0.8098, 1.08, 0.779, 1.08, 0.8099, 1.048, 0.8406, 1.049, 0.8403, 1.08, 0.8098, 1.08, 0.8406, 1.049, 0.8712, 1.049, 0.8711, 1.08, 0.8403, 1.08, 0.8712, 1.049, 0.9019, 1.049, 0.9017, 1.08, 0.8711, 1.08, 0.9019, 1.049, 0.9324, 1.049, 0.9323, 1.08, 0.9017, 1.08, 0.9324, 1.049, 0.9627, 1.049, 0.9625, 1.08, 0.9323, 1.08, 0.9627, 1.049, 0.9932, 1.05, 0.9929, 1.081, 0.9625, 1.08, 0.9932, 1.05, 1.023, 1.05, 1.023, 1.081, 0.9929, 1.081, 1.023, 1.05, 1.054, 1.05, 1.054, 1.081, 1.023, 1.081, 1.054, 1.05, 1.084, 1.05, 1.084, 1.081, 1.054, 1.081, 1.084, 1.05, 1.114, 1.051, 1.114, 1.082, 1.084, 1.081, -0.1432, 1.019, -0.1105, 1.019, -0.1105, 1.047, -0.1433, 1.047, -0.1105, 1.019, -0.07781, 1.019, -0.07776, 1.047, -0.1105, 1.047, -0.07781, 1.019, -0.0452, 1.019, -0.04519, 1.047, -0.07776, 1.047, -0.0452, 1.019, -0.0126, 1.019, -0.01259, 1.047, -0.04519, 1.047, -0.0126, 1.019, 0.01992, 1.019, 0.01995, 1.047, -0.01259, 1.047, 0.01992, 1.019, 0.05235, 1.019, 0.05238, 1.047, 0.01995, 1.047, 0.05235, 1.019, 0.0847, 1.019, 0.08468, 1.047, 0.05238, 1.047, 0.0847, 1.019, 0.117, 1.019, 0.117, 1.047, 0.08468, 1.047, 0.117, 1.019, 0.1493, 1.019, 0.1492, 1.047, 0.117, 1.047, 0.1493, 1.019, 0.1814, 1.019, 0.1814, 1.047, 0.1492, 1.047, 0.1814, 1.019, 0.2135, 1.019, 0.2134, 1.047, 0.1814, 1.047, 0.2135, 1.019, 0.2455, 1.019, 0.2455, 1.047, 0.2134, 1.047, 0.2455, 1.019, 0.2775, 1.019, 0.2775, 1.047, 0.2455, 1.047, 0.2775, 1.019, 0.3094, 1.019, 0.3093, 1.047, 0.2775, 1.047, 0.3094, 1.019, 0.3412, 1.019, 0.3411, 1.047, 0.3093, 1.047, 0.3412, 1.019, 0.3729, 1.019, 0.3728, 1.047, 0.3411, 1.047, 0.3729, 1.019, 0.4046, 1.02, 0.4045, 1.047, 0.3728, 1.047, 0.4046, 1.02, 0.4362, 1.02, 0.4361, 1.047, 0.4045, 1.047, 0.4362, 1.02, 0.4677, 1.02, 0.4676, 1.047, 0.4361, 1.047, 0.4677, 1.02, 0.4992, 1.02, 0.4991, 1.047, 0.4676, 1.047, 0.4992, 1.02, 0.5306, 1.02, 0.5305, 1.047, 0.4991, 1.047, 0.5306, 1.02, 0.5619, 1.02, 0.5618, 1.047, 0.5305, 1.047, 0.5619, 1.02, 0.5932, 1.02, 0.593, 1.047, 0.5618, 1.047, 0.5932, 1.02, 0.6244, 1.021, 0.6242, 1.048, 0.593, 1.047, 0.6244, 1.021, 0.6555, 1.021, 0.6554, 1.048, 0.6242, 1.048, 0.6555, 1.021, 0.6866, 1.021, 0.6864, 1.048, 0.6554, 1.048, 0.6866, 1.021, 0.7175, 1.021, 0.7173, 1.048, 0.6864, 1.048, 0.7175, 1.021, 0.7484, 1.021, 0.7483, 1.048, 0.7173, 1.048, 0.7484, 1.021, 0.7793, 1.022, 0.7791, 1.048, 0.7483, 1.048, 0.7793, 1.022, 0.8101, 1.022, 0.8099, 1.048, 0.7791, 1.048, 0.8101, 1.022, 0.8408, 1.022, 0.8406, 1.049, 0.8099, 1.048, 0.8408, 1.022, 0.8714, 1.022, 0.8712, 1.049, 0.8406, 1.049, 0.8714, 1.022, 0.902, 1.023, 0.9019, 1.049, 0.8712, 1.049, 0.902, 1.023, 0.9325, 1.023, 0.9324, 1.049, 0.9019, 1.049, 0.9325, 1.023, 0.963, 1.023, 0.9627, 1.049, 0.9324, 1.049, 0.963, 1.023, 0.9934, 1.023, 0.9932, 1.05, 0.9627, 1.049, 0.9934, 1.023, 1.024, 1.024, 1.023, 1.05, 0.9932, 1.05, 1.024, 1.024, 1.054, 1.024, 1.054, 1.05, 1.023, 1.05, 1.054, 1.024, 1.084, 1.024, 1.084, 1.05, 1.054, 1.05, 1.084, 1.024, 1.114, 1.025, 1.114, 1.051, 1.084, 1.05, 0.9646, 0.8788, 0.9646, 0.8964, 0.8379, 0.8964, 0.8379, 0.8788, 0.9628, 0.7428, 0.9628, 0.7598, 0.836, 0.7598, 0.836, 0.7428, 0.9672, 0.1314, 0.9672, 0.1483, 0.8404, 0.1483, 0.8404, 0.1314, 0.9681, 0.02878, 0.9681, 0.04638, 0.8413, 0.04638, 0.8413, 0.02878, 0.9628, 0.7774, 0.9628, 0.7944, 0.836, 0.7944, 0.836, 0.7774, 0.9628, 0.1787, 0.9628, 0.1957, 0.836, 0.1957, 0.836, 0.1787, 0.9672, 0.1138, 0.9672, 0.1314, 0.8404, 0.1314, 0.8404, 0.1138, 0.9646, 0.8272, 0.9646, 0.8442, 0.8379, 0.8442, 0.8379, 0.8272, 0.9628, 0.2133, 0.9628, 0.2303, 0.836, 0.2303, 0.836, 0.2133, 0.9628, 0.1957, 0.9628, 0.2133, 0.836, 0.2133, 0.836, 0.1957, 0.4365, 1.114, 0.467, 1.114, 0.46, 1.117, 0.4439, 1.117, 0.8106, 1.133, 0.8101, 1.114, 0.8172, 1.116, 0.8172, 1.131, -0.04546, 1.116, -0.04546, 1.137, -0.05294, 1.135, -0.0527, 1.119, 0.8397, 1.133, 0.8106, 1.133, 0.8172, 1.131, 0.8327, 1.131, 0.8101, 1.114, 0.8397, 1.114, 0.8329, 1.116, 0.8172, 1.116, -0.0764, 1.137, -0.07702, 1.117, -0.06938, 1.119, -0.06945, 1.135, -0.04546, 1.137, -0.0764, 1.137, -0.06945, 1.135, -0.05294, 1.135, 0.3406, 1.115, 0.3405, 1.134, 0.3333, 1.132, 0.3336, 1.117, -0.07702, 1.117, -0.04546, 1.116, -0.0527, 1.119, -0.06938, 1.119, 0.3104, 1.135, 0.3099, 1.115, 0.3173, 1.117, 0.3172, 1.132, 0.3405, 1.134, 0.3104, 1.135, 0.3172, 1.132, 0.3333, 1.132, 0.7167, 1.114, 0.7165, 1.133, 0.7095, 1.131, 0.7098, 1.116, 0.3099, 1.115, 0.3406, 1.115, 0.3336, 1.117, 0.3173, 1.117, 0.6872, 1.133, 0.6867, 1.114, 0.694, 1.116, 0.6938, 1.131, 0.7165, 1.133, 0.6872, 1.133, 0.6938, 1.131, 0.7095, 1.131, 1.083, 1.115, 1.083, 1.133, 1.076, 1.131, 1.076, 1.117, 0.6867, 1.114, 0.7167, 1.114, 0.7098, 1.116, 0.694, 1.116, 1.054, 1.134, 1.054, 1.115, 1.061, 1.117, 1.061, 1.131, 0.213, 1.115, 0.213, 1.135, 0.2057, 1.133, 0.2058, 1.118, 1.083, 1.133, 1.054, 1.134, 1.061, 1.131, 1.076, 1.131, 1.054, 1.115, 1.083, 1.115, 1.076, 1.117, 1.061, 1.117, 0.1826, 1.135, 0.182, 1.115, 0.1894, 1.118, 0.1895, 1.133, 0.213, 1.135, 0.1826, 1.135, 0.1895, 1.133, 0.2057, 1.133, 0.5924, 1.114, 0.5923, 1.134, 0.5852, 1.131, 0.5855, 1.116, 0.182, 1.115, 0.213, 1.115, 0.2058, 1.118, 0.1894, 1.118, 0.5627, 1.134, 0.5622, 1.114, 0.5695, 1.116, 0.5694, 1.131, 0.5923, 1.134, 0.5627, 1.134, 0.5694, 1.131, 0.5852, 1.131, 0.9619, 1.114, 0.9618, 1.133, 0.9548, 1.131, 0.9552, 1.117, 0.5622, 1.114, 0.5924, 1.114, 0.5855, 1.116, 0.5695, 1.116, 0.9329, 1.133, 0.9325, 1.114, 0.9396, 1.117, 0.9394, 1.131, 0.7112, 0.07478, 0.7112, 0.09177, 0.6936, 0.09177, 0.6936, 0.07478, 0.7112, 0.09209, 0.7112, 0.1091, 0.6936, 0.1091, 0.6936, 0.09209, 0.6611, 0.06612, 0.6611, 0.08311, 0.6435, 0.08311, 0.6435, 0.06612, 0.7112, 0.02285, 0.7112, 0.03985, 0.6936, 0.03985, 0.6936, 0.02285, 0.7319, 0.08782, 0.7319, 0.1048, 0.7143, 0.1048, 0.7143, 0.08782, 0.6441, 0.03089, 0.6611, 0.03089, 0.6611, 0.04849, 0.6441, 0.04849, 0.7499, 0.08782, 0.7499, 0.1048, 0.7323, 0.1048, 0.7323, 0.08782, 0.6611, 0.04881, 0.6611, 0.0658, 0.6435, 0.0658, 0.6435, 0.04881, 0.7112, 0.05747, 0.7112, 0.07446, 0.6936, 0.07446, 0.6936, 0.05747, 0.7112, 0.04016, 0.7112, 0.05715, 0.6936, 0.05715, 0.6936, 0.04016, 0.9672, 0.09676, 0.9672, 0.1138, 0.8404, 0.1138, 0.8404, 0.09676, 0.9776, 0.6831, 0.9776, 0.7001, 0.8508, 0.7001, 0.8508, 0.6831, 0.9628, 0.7944, 0.9628, 0.812, 0.836, 0.812, 0.836, 0.7944, 0.9681, 0.04638, 0.9681, 0.06338, 0.8413, 0.06338, 0.8413, 0.04638, 0.9776, 0.6485, 0.9776, 0.6655, 0.8508, 0.6655, 0.8508, 0.6485, 0.9776, 0.7001, 0.9776, 0.7177, 0.8508, 0.7177, 0.8508, 0.7001, 0.9681, 0.01179, 0.9681, 0.02878, 0.8413, 0.02878, 0.8413, 0.01179, 0.9742, 0.6024, 0.9742, 0.6194, 0.8474, 0.6194, 0.8474, 0.6024, 0.9742, 0.6194, 0.9742, 0.637, 0.8474, 0.637, 0.8474, 0.6194, 0.9646, 0.8442, 0.9646, 0.8618, 0.8379, 0.8618, 0.8379, 0.8442, 0.9742, 0.5678, 0.9742, 0.5848, 0.8474, 0.5848, 0.8474, 0.5678, 0.9665, 0.4998, 0.9665, 0.5174, 0.8397, 0.5174, 0.8397, 0.4998, 0.9628, 0.7598, 0.9628, 0.7774, 0.836, 0.7774, 0.836, 0.7598, 0.9665, 0.4828, 0.9665, 0.4998, 0.8397, 0.4998, 0.8397, 0.4828, 0.974, 0.4044, 0.974, 0.422, 0.8472, 0.422, 0.8472, 0.4044, 0.9776, 0.6655, 0.9776, 0.6831, 0.8508, 0.6831, 0.8508, 0.6655, 0.9665, 0.4482, 0.9665, 0.4652, 0.8397, 0.4652, 0.8397, 0.4482, 0.9678, 0.3139, 0.9678, 0.3315, 0.841, 0.3315, 0.841, 0.3139, 0.9742, 0.5848, 0.9742, 0.6024, 0.8474, 0.6024, 0.8474, 0.5848, 0.974, 0.3874, 0.974, 0.4044, 0.8472, 0.4044, 0.8472, 0.3874, 0.9628, 0.2303, 0.9628, 0.2479, 0.836, 0.2479, 0.836, 0.2303, 0.9665, 0.4652, 0.9665, 0.4828, 0.8397, 0.4828, 0.8397, 0.4652, 0.974, 0.3528, 0.974, 0.3698, 0.8472, 0.3698, 0.8472, 0.3528, 0.9672, 0.1483, 0.9672, 0.166, 0.8404, 0.166, 0.8404, 0.1483, 0.974, 0.3698, 0.974, 0.3874, 0.8472, 0.3874, 0.8472, 0.3698, 0.9678, 0.2969, 0.9678, 0.3139, 0.841, 0.3139, 0.841, 0.2969, 0.9681, 0.06338, 0.9681, 0.08098, 0.8413, 0.08098, 0.8413, 0.06338, 0.9678, 0.2793, 0.9678, 0.2969, 0.841, 0.2969, 0.841, 0.2793, 0.9678, 0.2623, 0.9678, 0.2793, 0.841, 0.2793, 0.841, 0.2623, 0.9646, 0.8618, 0.9646, 0.8788, 0.8379, 0.8788, 0.8379, 0.8618, 1.084, 1.016, 1.114, 1.017, 1.114, 1.025, 1.084, 1.024, 1.054, 1.016, 1.084, 1.016, 1.084, 1.024, 1.054, 1.024, 1.024, 1.016, 1.054, 1.016, 1.054, 1.024, 1.024, 1.024, 0.9934, 1.016, 1.024, 1.016, 1.024, 1.024, 0.9934, 1.023, 0.963, 1.015, 0.9934, 1.016, 0.9934, 1.023, 0.963, 1.023, 0.9326, 1.015, 0.963, 1.015, 0.963, 1.023, 0.9325, 1.023, 0.9021, 1.015, 0.9326, 1.015, 0.9325, 1.023, 0.902, 1.023, 0.8715, 1.014, 0.9021, 1.015, 0.902, 1.023, 0.8714, 1.022, 0.8408, 1.014, 0.8715, 1.014, 0.8714, 1.022, 0.8408, 1.022, 0.8101, 1.014, 0.8408, 1.014, 0.8408, 1.022, 0.8101, 1.022, 0.7794, 1.014, 0.8101, 1.014, 0.8101, 1.022, 0.7793, 1.022, 0.7485, 1.013, 0.7794, 1.014, 0.7793, 1.022, 0.7484, 1.021, 0.7176, 1.013, 0.7485, 1.013, 0.7484, 1.021, 0.7175, 1.021, 0.6866, 1.013, 0.7176, 1.013, 0.7175, 1.021, 0.6866, 1.021, 0.6556, 1.013, 0.6866, 1.013, 0.6866, 1.021, 0.6555, 1.021, 0.6244, 1.013, 0.6556, 1.013, 0.6555, 1.021, 0.6244, 1.021, 0.5932, 1.012, 0.6244, 1.013, 0.6244, 1.021, 0.5932, 1.02, 0.562, 1.012, 0.5932, 1.012, 0.5932, 1.02, 0.5619, 1.02, 0.5307, 1.012, 0.562, 1.012, 0.5619, 1.02, 0.5306, 1.02, 0.4992, 1.012, 0.5307, 1.012, 0.5306, 1.02, 0.4992, 1.02, 0.4678, 1.012, 0.4992, 1.012, 0.4992, 1.02, 0.4677, 1.02, 0.4362, 1.011, 0.4678, 1.012, 0.4677, 1.02, 0.4362, 1.02, 0.4046, 1.011, 0.4362, 1.011, 0.4362, 1.02, 0.4046, 1.02, 0.3729, 1.011, 0.4046, 1.011, 0.4046, 1.02, 0.3729, 1.019, 0.3412, 1.011, 0.3729, 1.011, 0.3729, 1.019, 0.3412, 1.019, 0.3094, 1.011, 0.3412, 1.011, 0.3412, 1.019, 0.3094, 1.019, 0.2775, 1.011, 0.3094, 1.011, 0.3094, 1.019, 0.2775, 1.019, 0.2456, 1.011, 0.2775, 1.011, 0.2775, 1.019, 0.2455, 1.019, 0.2135, 1.011, 0.2456, 1.011, 0.2455, 1.019, 0.2135, 1.019, 0.1814, 1.011, 0.2135, 1.011, 0.2135, 1.019, 0.1814, 1.019, 0.1493, 1.01, 0.1814, 1.011, 0.1814, 1.019, 0.1493, 1.019, 0.117, 1.01, 0.1493, 1.01, 0.1493, 1.019, 0.117, 1.019, 0.08471, 1.01, 0.117, 1.01, 0.117, 1.019, 0.0847, 1.019, 0.05236, 1.01, 0.08471, 1.01, 0.0847, 1.019, 0.05235, 1.019, 0.01992, 1.01, 0.05236, 1.01, 0.05235, 1.019, 0.01992, 1.019, -0.0126, 1.01, 0.01992, 1.01, 0.01992, 1.019, -0.0126, 1.019, -0.0452, 1.01, -0.0126, 1.01, -0.0126, 1.019, -0.0452, 1.019, -0.07782, 1.01, -0.0452, 1.01, -0.0452, 1.019, -0.07781, 1.019, -0.1105, 1.01, -0.07782, 1.01, -0.07781, 1.019, -0.1105, 1.019, -0.1394, 1.01, -0.1105, 1.01, -0.1105, 1.019, -0.1432, 1.019, 1.084, 1.081, 1.114, 1.082, 1.113, 1.108, 1.083, 1.107, 1.054, 1.081, 1.084, 1.081, 1.083, 1.107, 1.054, 1.107, 1.023, 1.081, 1.054, 1.081, 1.054, 1.107, 1.023, 1.107, 0.9929, 1.081, 1.023, 1.081, 1.023, 1.107, 0.9928, 1.107, 0.9625, 1.08, 0.9929, 1.081, 0.9928, 1.107, 0.9621, 1.106, 0.9323, 1.08, 0.9625, 1.08, 0.9621, 1.106, 0.9324, 1.106, 0.9017, 1.08, 0.9323, 1.08, 0.9324, 1.106, 0.9017, 1.107, 0.8711, 1.08, 0.9017, 1.08, 0.9017, 1.107, 0.8709, 1.107, 0.8403, 1.08, 0.8711, 1.08, 0.8709, 1.107, 0.8399, 1.106, 0.8098, 1.08, 0.8403, 1.08, 0.8399, 1.106, 0.81, 1.106, 0.779, 1.08, 0.8098, 1.08, 0.81, 1.106, 0.779, 1.106, 0.7481, 1.08, 0.779, 1.08, 0.779, 1.106, 0.748, 1.106, 0.7171, 1.08, 0.7481, 1.08, 0.748, 1.106, 0.7168, 1.106, 0.6864, 1.079, 0.7171, 1.08, 0.7168, 1.106, 0.6866, 1.106, 0.6553, 1.08, 0.6864, 1.079, 0.6866, 1.106, 0.6554, 1.106, 0.6241, 1.079, 0.6553, 1.08, 0.6554, 1.106, 0.6241, 1.106, 0.5929, 1.079, 0.6241, 1.079, 0.6241, 1.106, 0.5926, 1.106, 0.5619, 1.079, 0.5929, 1.079, 0.5926, 1.106, 0.5621, 1.106, 0.5305, 1.079, 0.5619, 1.079, 0.5621, 1.106, 0.5306, 1.106, 0.499, 1.079, 0.5305, 1.079, 0.5306, 1.106, 0.499, 1.107, 0.4674, 1.079, 0.499, 1.079, 0.499, 1.107, 0.4672, 1.106, 0.4362, 1.079, 0.4674, 1.079, 0.4672, 1.106, 0.4364, 1.106, 0.4045, 1.079, 0.4362, 1.079, 0.4364, 1.106, 0.4046, 1.107, 0.3728, 1.079, 0.4045, 1.079, 0.4046, 1.107, 0.3728, 1.107, 0.341, 1.079, 0.3728, 1.079, 0.3728, 1.107, 0.3407, 1.106, 0.3094, 1.079, 0.341, 1.079, 0.3407, 1.106, 0.3097, 1.107, 0.2775, 1.079, 0.3094, 1.079, 0.3097, 1.107, 0.2776, 1.107, 0.2455, 1.079, 0.2775, 1.079, 0.2776, 1.107, 0.2455, 1.107, 0.2133, 1.079, 0.2455, 1.079, 0.2455, 1.107, 0.2131, 1.107, 0.1815, 1.079, 0.2133, 1.079, 0.2131, 1.107, 0.1818, 1.107, 0.1493, 1.08, 0.1815, 1.079, 0.1818, 1.107, 0.1495, 1.107, 0.117, 1.08, 0.1493, 1.08, 0.1495, 1.107, 0.1171, 1.108, 0.08465, 1.08, 0.117, 1.08, 0.1171, 1.108, 0.08449, 1.107, 0.05255, 1.08, 0.08465, 1.08, 0.08449, 1.107, 0.05294, 1.108, 0.02007, 1.08, 0.05255, 1.08, 0.05294, 1.108, 0.02027, 1.108, -0.01251, 1.08, 0.02007, 1.08, 0.02027, 1.108, -0.01241, 1.108, -0.04519, 1.08, -0.01251, 1.08, -0.01241, 1.108, -0.04534, 1.108, -0.07758, 1.08, -0.04519, 1.08, -0.04534, 1.108, -0.07718, 1.108, -0.1104, 1.081, -0.07758, 1.08, -0.07718, 1.108, -0.1102, 1.109, -0.1433, 1.081, -0.1104, 1.081, -0.1102, 1.109, -0.1432, 1.109, 1.114, 1.082, 1.144, 1.082, 1.144, 1.108, 1.113, 1.108, 0.7115, 0.02285, 0.7385, 0.02285, 0.7385, 0.05502, 0.7115, 0.05502, 0.7499, 0.08076, 0.7439, 0.0875, 0.7439, 0.05534, 0.7499, 0.06207, 1.114, 1.017, 1.135, 1.017, 1.145, 1.025, 1.114, 1.025])
me_cube_001.materials.append(mat_wood)
me_cube_001.use_remesh_fix_poles = True
me_cube_001.use_remesh_preserve_attributes = False
me_cube_001.update()
me_cube_003 = bpy.data.meshes.new('Cube.003')
me_cube_003.from_pydata([(-0.4, -0.9017, -1.0), (-0.4, -1.0, -0.4), (-1.0, -0.9017, -0.4), (-0.4, -1.0, 0.4), (-0.4, -0.9017, 1.0), (-1.0, -0.9017, 0.4), (-0.4, 0.9017, -1.0), (-1.0, 0.9017, -0.4), (-0.4, 1.0, -0.4), (-0.4, 0.9017, 1.0), (-0.4, 1.0, 0.4), (-1.0, 0.9017, 0.4), (0.4, -0.9017, -1.0), (1.0, -0.9017, -0.4), (0.4, -1.0, -0.4), (0.4, -0.9017, 1.0), (0.4, -1.0, 0.4), (1.0, -0.9017, 0.4), (0.4, 0.9017, -1.0), (0.4, 1.0, -0.4), (1.0, 0.9017, -0.4), (0.4, 0.9017, 1.0), (1.0, 0.9017, 0.4), (0.4, 1.0, 0.4), (-0.4, 0.8376, -1.0), (-0.4, -0.8376, -1.0), (-1.0, -0.8376, -0.4), (-1.0, 0.8376, -0.4), (-0.4, -0.8376, 1.0), (-0.4, 0.8376, 1.0), (-1.0, 0.8376, 0.4), (-1.0, -0.8376, 0.4), (0.4, -0.8376, -1.0), (0.4, 0.8376, -1.0), (1.0, 0.8376, -0.4), (1.0, -0.8376, -0.4), (0.4, 0.8376, 1.0), (0.4, -0.8376, 1.0), (1.0, -0.8376, 0.4), (1.0, 0.8376, 0.4)], [], [(14, 16, 3, 1), (35, 38, 17, 13), (37, 28, 4, 15), (27, 30, 11, 7), (8, 10, 23, 19), (0, 1, 2), (3, 4, 5), (6, 7, 8), (9, 10, 11), (12, 13, 14), (15, 16, 17), (18, 19, 20), (21, 22, 23), (25, 0, 2, 26), (1, 3, 5, 2), (29, 9, 11, 30), (10, 8, 7, 11), (18, 6, 8, 19), (9, 21, 23, 10), (22, 20, 19, 23), (33, 18, 20, 34), (37, 15, 17, 38), (16, 14, 13, 17), (0, 12, 14, 1), (15, 4, 3, 16), (25, 32, 12, 0), (6, 18, 33, 24), (24, 33, 32, 25), (21, 36, 39, 22), (36, 37, 38, 39), (12, 32, 35, 13), (32, 33, 34, 35), (4, 28, 31, 5), (28, 29, 30, 31), (6, 24, 27, 7), (24, 25, 26, 27), (2, 5, 31, 26), (26, 31, 30, 27), (21, 9, 29, 36), (36, 29, 28, 37), (20, 22, 39, 34), (34, 39, 38, 35)])
_uv = me_cube_003.uv_layers.new(name='UVMap')
_uv.uv.foreach_set('vector', [0.3929, 0.4001, 0.5135, 0.3984, 0.5154, 0.519, 0.3948, 0.5207, 0.009835, 0.2501, 0.009835, 0.3713, 0.0001128, 0.3713, 0.0001127, 0.2501, 0.009835, 0.5, 0.009835, 0.6213, 0.0001129, 0.6213, 0.0001129, 0.5, 0.2638, 0.8712, 0.2638, 0.7499, 0.2735, 0.7499, 0.2735, 0.8712, 0.8507, 0.5141, 0.73, 0.5144, 0.7296, 0.3938, 0.8502, 0.3935, 0.3026, 0.5231, 0.3948, 0.5207, 0.3956, 0.6132, 0.5154, 0.519, 0.6078, 0.5181, 0.5177, 0.6111, 0.9431, 0.5144, 0.8519, 0.6063, 0.8507, 0.5141, 0.6378, 0.5156, 0.73, 0.5144, 0.7297, 0.6068, 0.3005, 0.4009, 0.3905, 0.3079, 0.3929, 0.4001, 0.6057, 0.396, 0.5135, 0.3984, 0.5127, 0.3059, 0.9425, 0.3922, 0.8502, 0.3935, 0.8506, 0.301, 0.6372, 0.3935, 0.7284, 0.3016, 0.7296, 0.3938, 0.009835, 0.9999, 0.0001129, 0.9999, 0.0001127, 0.8712, 0.009835, 0.8712, 0.3948, 0.5207, 0.5154, 0.519, 0.5177, 0.6111, 0.3956, 0.6132, 0.2638, 0.6213, 0.2735, 0.6213, 0.2735, 0.7499, 0.2638, 0.7499, 0.73, 0.5144, 0.8507, 0.5141, 0.8519, 0.6063, 0.7297, 0.6068, 0.9425, 0.3922, 0.9431, 0.5144, 0.8507, 0.5141, 0.8502, 0.3935, 0.6378, 0.5156, 0.6372, 0.3935, 0.7296, 0.3938, 0.73, 0.5144, 0.7284, 0.3016, 0.8506, 0.301, 0.8502, 0.3935, 0.7296, 0.3938, 0.2638, 0.1214, 0.2735, 0.1214, 0.2735, 0.2501, 0.2638, 0.2501, 0.009835, 0.5, 0.0001129, 0.5, 0.0001128, 0.3713, 0.009835, 0.3713, 0.5135, 0.3984, 0.3929, 0.4001, 0.3905, 0.3079, 0.5127, 0.3059, 0.3026, 0.5231, 0.3005, 0.4009, 0.3929, 0.4001, 0.3948, 0.5207, 0.6057, 0.396, 0.6078, 0.5181, 0.5154, 0.519, 0.5135, 0.3984, 0.009835, 0.0001127, 0.009835, 0.1214, 0.0001129, 0.1214, 0.000113, 0.0001127, 0.2735, 0.0001128, 0.2735, 0.1214, 0.2638, 0.1214, 0.2638, 0.0001128, 0.2638, 0.0001128, 0.2638, 0.1214, 0.009835, 0.1214, 0.009835, 0.0001127, 0.2735, 0.5, 0.2638, 0.5, 0.2638, 0.3713, 0.2735, 0.3713, 0.2638, 0.5, 0.009835, 0.5, 0.009835, 0.3713, 0.2638, 0.3713, 0.0001129, 0.1214, 0.009835, 0.1214, 0.009835, 0.2501, 0.0001127, 0.2501, 0.009835, 0.1214, 0.2638, 0.1214, 0.2638, 0.2501, 0.009835, 0.2501, 0.0001129, 0.6213, 0.009835, 0.6213, 0.009835, 0.7499, 0.0001127, 0.7499, 0.009835, 0.6213, 0.2638, 0.6213, 0.2638, 0.7499, 0.009835, 0.7499, 0.2735, 0.9999, 0.2638, 0.9999, 0.2638, 0.8712, 0.2735, 0.8712, 0.2638, 0.9999, 0.009835, 0.9999, 0.009835, 0.8712, 0.2638, 0.8712, 0.0001127, 0.8712, 0.0001127, 0.7499, 0.009835, 0.7499, 0.009835, 0.8712, 0.009835, 0.8712, 0.009835, 0.7499, 0.2638, 0.7499, 0.2638, 0.8712, 0.2735, 0.5, 0.2735, 0.6213, 0.2638, 0.6213, 0.2638, 0.5, 0.2638, 0.5, 0.2638, 0.6213, 0.009835, 0.6213, 0.009835, 0.5, 0.2735, 0.2501, 0.2735, 0.3713, 0.2638, 0.3713, 0.2638, 0.2501, 0.2638, 0.2501, 0.2638, 0.3713, 0.009835, 0.3713, 0.009835, 0.2501])
me_cube_003.materials.append(mat_wood)
me_cube_003.use_remesh_fix_poles = True
me_cube_003.use_remesh_preserve_attributes = False
me_cube_003.update()
me_cube_002 = bpy.data.meshes.new('Cube.002')
me_cube_002.from_pydata([(2.0, 2.0, 0.1), (2.0, 2.0, -0.1), (2.0, -2.0, 0.1), (2.0, -2.0, -0.1), (-2.0, 2.0, 0.1), (-2.0, 2.0, -0.1), (-2.0, -2.0, 0.1), (-2.0, -2.0, -0.1), (0.6667, 2.0, -0.1), (-0.6667, 2.0, -0.1), (0.6667, -2.0, 0.1), (-0.6667, -2.0, 0.1), (-0.6667, -2.0, -0.1), (0.6667, -2.0, -0.1), (-0.6667, 2.0, 0.1), (0.6667, 2.0, 0.1), (-2.0, 0.6667, -0.1), (-2.0, -0.6667, -0.1), (2.0, 0.6667, 0.1), (2.0, -0.6667, 0.1), (-2.0, -0.6667, 0.1), (-2.0, 0.6667, 0.1), (2.0, -0.6667, -0.1), (2.0, 0.6667, -0.1), (-0.6667, 0.6667, -0.1), (-0.6667, -0.6667, -0.1), (0.6667, 0.6667, -0.1), (0.6667, -0.6667, -0.1), (0.6667, 0.6667, 0.1), (0.6667, -0.6667, 0.1), (-0.6667, 0.6667, 0.1), (-0.6667, -0.6667, 0.1)], [], [(31, 20, 6, 11), (12, 11, 6, 7), (16, 21, 4, 5), (27, 22, 3, 13), (22, 19, 2, 3), (8, 15, 0, 1), (5, 4, 14, 9), (9, 14, 15, 8), (17, 25, 12, 7), (25, 27, 13, 12), (3, 2, 10, 13), (13, 10, 11, 12), (19, 29, 10, 2), (29, 31, 11, 10), (15, 14, 30, 28), (30, 24, 26, 28), (0, 15, 28, 18), (18, 28, 29, 19), (9, 8, 26, 24), (25, 24, 30, 31), (5, 9, 24, 16), (16, 24, 25, 17), (1, 0, 18, 23), (23, 18, 19, 22), (8, 1, 23, 26), (26, 23, 22, 27), (7, 6, 20, 17), (17, 20, 21, 16), (14, 4, 21, 30), (30, 21, 20, 31), (27, 29, 28, 26), (31, 29, 27, 25)])
_uv = me_cube_002.uv_layers.new(name='UVMap')
_uv.uv.foreach_set('vector', [-0.3333, -1.383, -2.681e-06, -1.383, -2.663e-06, -1.05, -0.3333, -1.05, -0.3333, -1.0, -0.3333, -1.05, -2.663e-06, -1.05, -2.65e-06, -1.0, -1.051, -0.6667, -1.101, -0.6667, -1.101, -1.0, -1.051, -1.0, -0.6667, -0.6667, -1.0, -0.6667, -1.0, -1.0, -0.6667, -1.0, -1.667, -1.434, -1.667, -1.384, -2.0, -1.384, -2.0, -1.434, -1.334, -1.334, -1.334, -1.384, -1.0, -1.384, -1.0, -1.334, -2.0, -1.334, -2.0, -1.384, -1.667, -1.384, -1.667, -1.334, -1.667, -1.334, -1.667, -1.384, -1.334, -1.384, -1.334, -1.334, -2.631e-06, -0.6667, -0.3333, -0.6667, -0.3333, -1.0, -2.65e-06, -1.0, -0.3333, -0.6667, -0.6667, -0.6667, -0.6667, -1.0, -0.3333, -1.0, -1.0, -1.0, -1.0, -1.05, -0.6667, -1.05, -0.6667, -1.0, -0.6667, -1.0, -0.6667, -1.05, -0.3333, -1.05, -0.3333, -1.0, -1.0, -1.383, -0.6667, -1.383, -0.6667, -1.05, -1.0, -1.05, -0.6667, -1.383, -0.3333, -1.383, -0.3333, -1.05, -0.6667, -1.05, -0.6667, -2.05, -0.3333, -2.05, -0.3333, -1.717, -0.6667, -1.717, -1.05, -1.0, -1.0, -1.0, -1.0, -0.6667, -1.05, -0.6667, -1.0, -2.05, -0.6667, -2.05, -0.6667, -1.717, -1.0, -1.717, -1.0, -1.717, -0.6667, -1.717, -0.6667, -1.383, -1.0, -1.383, -0.3333, 1.722e-06, -0.6667, 1.947e-06, -0.6667, -0.3333, -0.3333, -0.3333, -1.0, -1.333, -1.0, -1.0, -1.05, -1.0, -1.05, -1.333, -2.25e-06, 1.634e-06, -0.3333, 1.722e-06, -0.3333, -0.3333, -2.406e-06, -0.3333, -2.406e-06, -0.3333, -0.3333, -0.3333, -0.3333, -0.6667, -2.631e-06, -0.6667, -1.0, -1.434, -1.0, -1.384, -1.334, -1.384, -1.334, -1.434, -1.334, -1.434, -1.334, -1.384, -1.667, -1.384, -1.667, -1.434, -0.6667, 1.947e-06, -1.0, 2.034e-06, -1.0, -0.3333, -0.6667, -0.3333, -0.6667, -0.3333, -1.0, -0.3333, -1.0, -0.6667, -0.6667, -0.6667, -1.051, 2.048e-06, -1.101, 1.992e-06, -1.101, -0.3333, -1.051, -0.3333, -1.051, -0.3333, -1.101, -0.3333, -1.101, -0.6667, -1.051, -0.6667, -0.3333, -2.05, -2.787e-06, -2.05, -2.7e-06, -1.717, -0.3333, -1.717, -0.3333, -1.717, -2.7e-06, -1.717, -2.681e-06, -1.383, -0.3333, -1.383, -1.0, -0.3333, -1.05, -0.3333, -1.05, -0.6667, -1.0, -0.6667, -1.05, 2.048e-06, -1.05, -0.3333, -1.0, -0.3333, -1.0, 1.897e-06])
me_cube_002.materials.append(mat_material_1)
me_cube_002.use_remesh_preserve_volume = False
me_cube_002.use_remesh_preserve_attributes = False
me_cube_002.use_mirror_vertex_groups = False
me_cube_002.update()
me_cube_004 = bpy.data.meshes.new('Cube.004')
me_cube_004.from_pydata([(1.0, -0.1, -4.0), (1.0, -0.1, 4.0), (1.0, 0.1, -4.0), (1.0, 0.1, 4.0), (0.8031, 0.05811, -3.977), (0.8031, 0.05811, 3.936), (0.8031, -0.05811, -3.977), (0.8031, -0.05811, 3.936), (1.0, 0.1, 3.805), (1.0, 0.1, 3.61), (1.0, 0.1, 3.415), (1.0, 0.1, 3.22), (1.0, 0.1, 3.024), (1.0, 0.1, 2.829), (1.0, 0.1, 2.634), (1.0, 0.1, 2.439), (1.0, 0.1, 2.244), (1.0, 0.1, 2.049), (1.0, 0.1, 1.854), (1.0, 0.1, 1.659), (1.0, 0.1, 1.463), (1.0, 0.1, 1.268), (1.0, 0.1, 1.073), (1.0, 0.1, 0.878), (1.0, 0.1, 0.6829), (1.0, 0.1, 0.4878), (1.0, 0.1, 0.2927), (1.0, 0.1, 0.09756), (1.0, 0.1, -0.09756), (1.0, 0.1, -0.2927), (1.0, 0.1, -0.4878), (1.0, 0.1, -0.6829), (1.0, 0.1, -0.878), (1.0, 0.1, -1.073), (1.0, 0.1, -1.268), (1.0, 0.1, -1.463), (1.0, 0.1, -1.659), (1.0, 0.1, -1.854), (1.0, 0.1, -2.049), (1.0, 0.1, -2.244), (1.0, 0.1, -2.439), (1.0, 0.1, -2.634), (1.0, 0.1, -2.829), (1.0, 0.1, -3.024), (1.0, 0.1, -3.22), (1.0, 0.1, -3.415), (1.0, 0.1, -3.61), (1.0, 0.1, -3.805), (1.0, -0.1, 3.805), (1.0, -0.1, 3.61), (1.0, -0.1, 3.415), (1.0, -0.1, 3.22), (1.0, -0.1, 3.024), (1.0, -0.1, 2.829), (1.0, -0.1, 2.634), (1.0, -0.1, 2.439), (1.0, -0.1, 2.244), (1.0, -0.1, 2.049), (1.0, -0.1, 1.854), (1.0, -0.1, 1.659), (1.0, -0.1, 1.463), (1.0, -0.1, 1.268), (1.0, -0.1, 1.073), (1.0, -0.1, 0.878), (1.0, -0.1, 0.6829), (1.0, -0.1, 0.4878), (1.0, -0.1, 0.2927), (1.0, -0.1, 0.09756), (1.0, -0.1, -0.09756), (1.0, -0.1, -0.2927), (1.0, -0.1, -0.4878), (1.0, -0.1, -0.6829), (1.0, -0.1, -0.878), (1.0, -0.1, -1.073), (1.0, -0.1, -1.268), (1.0, -0.1, -1.463), (1.0, -0.1, -1.659), (1.0, -0.1, -1.854), (1.0, -0.1, -2.049), (1.0, -0.1, -2.244), (1.0, -0.1, -2.439), (1.0, -0.1, -2.634), (1.0, -0.1, -2.829), (1.0, -0.1, -3.024), (1.0, -0.1, -3.22), (1.0, -0.1, -3.415), (1.0, -0.1, -3.61), (1.0, -0.1, -3.805), (0.8031, -0.05811, 3.805), (0.8031, -0.05811, 3.61), (0.8031, -0.05811, 3.415), (0.8031, -0.05811, 3.22), (0.8031, -0.05811, 3.024), (0.8031, -0.05811, 2.829), (0.8031, -0.05811, 2.634), (0.8031, -0.05811, 2.439), (0.8031, -0.05811, 2.244), (0.8031, -0.05811, 2.049), (0.8031, -0.05811, 1.854), (0.8031, -0.05811, 1.659), (0.8031, -0.05811, 1.463), (0.8031, -0.05811, 1.268), (0.8031, -0.05811, 1.073), (0.8031, -0.05811, 0.878), (0.8031, -0.05811, 0.6829), (0.8031, -0.05811, 0.4878), (0.8031, -0.05811, 0.2927), (0.8031, -0.05811, 0.09756), (0.8031, -0.05811, -0.09756), (0.8031, -0.05811, -0.2927), (0.8031, -0.05811, -0.4878), (0.8031, -0.05811, -0.6829), (0.8031, -0.05811, -0.878), (0.8031, -0.05811, -1.073), (0.8031, -0.05811, -1.268), (0.8031, -0.05811, -1.463), (0.8031, -0.05811, -1.659), (0.8031, -0.05811, -1.854), (0.8031, -0.05811, -2.049), (0.8031, -0.05811, -2.244), (0.8031, -0.05811, -2.439), (0.8031, -0.05811, -2.634), (0.8031, -0.05811, -2.829), (0.8031, -0.05811, -3.024), (0.8031, -0.05811, -3.22), (0.8031, -0.05811, -3.415), (0.8031, -0.05811, -3.61), (0.8031, -0.05811, -3.805), (0.8031, 0.05811, 3.805), (0.8031, 0.05811, 3.61), (0.8031, 0.05811, 3.415), (0.8031, 0.05811, 3.22), (0.8031, 0.05811, 3.024), (0.8031, 0.05811, 2.829), (0.8031, 0.05811, 2.634), (0.8031, 0.05811, 2.439), (0.8031, 0.05811, 2.244), (0.8031, 0.05811, 2.049), (0.8031, 0.05811, 1.854), (0.8031, 0.05811, 1.659), (0.8031, 0.05811, 1.463), (0.8031, 0.05811, 1.268), (0.8031, 0.05811, 1.073), (0.8031, 0.05811, 0.878), (0.8031, 0.05811, 0.6829), (0.8031, 0.05811, 0.4878), (0.8031, 0.05811, 0.2927), (0.8031, 0.05811, 0.09756), (0.8031, 0.05811, -0.09756), (0.8031, 0.05811, -0.2927), (0.8031, 0.05811, -0.4878), (0.8031, 0.05811, -0.6829), (0.8031, 0.05811, -0.878), (0.8031, 0.05811, -1.073), (0.8031, 0.05811, -1.268), (0.8031, 0.05811, -1.463), (0.8031, 0.05811, -1.659), (0.8031, 0.05811, -1.854), (0.8031, 0.05811, -2.049), (0.8031, 0.05811, -2.244), (0.8031, 0.05811, -2.439), (0.8031, 0.05811, -2.634), (0.8031, 0.05811, -2.829), (0.8031, 0.05811, -3.024), (0.8031, 0.05811, -3.22), (0.8031, 0.05811, -3.415), (0.8031, 0.05811, -3.61), (0.8031, 0.05811, -3.805), (0.7882, -0.05283, 3.567), (0.7882, -0.05283, 2.786), (0.7882, -0.05283, 1.896), (0.7882, -0.05283, 1.225), (0.7882, -0.05283, 0.3355), (0.7882, -0.05283, -0.3355), (0.7882, -0.05283, -0.445), (0.7882, 0.05283, 3.457), (0.7882, 0.05283, 1.225), (0.7882, 0.05283, -0.445), (0.7882, 0.05283, -1.116), (0.7882, 0.05283, -1.225), (0.7882, 0.05283, -1.896), (0.7882, 0.05283, -2.006), (0.7882, 0.05283, -2.677), (0.7882, 0.05283, -2.786), (0.0, -0.05283, 3.567), (0.0, -0.05283, 3.457), (0.0, -0.05283, 2.786), (0.0, -0.05283, 2.677), (0.0, -0.05283, 2.006), (0.0, -0.05283, 1.896), (0.0, -0.05283, 1.225), (0.0, -0.05283, 1.116), (0.0, -0.05283, 0.445), (0.0, -0.05283, 0.3355), (0.0, -0.05283, -0.3355), (0.0, -0.05283, -0.445), (0.0, -0.05283, -1.116), (0.0, -0.05283, -1.225), (0.0, -0.05283, -1.896), (0.0, -0.05283, -2.006), (0.0, -0.05283, -2.677), (0.0, -0.05283, -2.786), (0.0, -0.05283, -3.457), (0.0, -0.05283, -3.567), (0.0, 0.05283, 3.567), (0.0, 0.05283, 3.457), (0.0, 0.05283, 2.786), (0.0, 0.05283, 2.677), (0.0, 0.05283, 2.006), (0.0, 0.05283, 1.896), (0.0, 0.05283, 1.225), (0.0, 0.05283, 1.116), (0.0, 0.05283, 0.445), (0.0, 0.05283, 0.3355), (0.0, 0.05283, -0.3355), (0.0, 0.05283, -0.445), (0.0, 0.05283, -1.116), (0.0, 0.05283, -1.225), (0.0, 0.05283, -1.896), (0.0, 0.05283, -2.006), (0.0, 0.05283, -2.677), (0.0, 0.05283, -2.786), (0.0, 0.05283, -3.457), (0.0, 0.05283, -3.567), (0.8321, 0.1, 4.0), (0.8321, -0.1, -4.0), (0.8321, 0.1, -4.0), (0.8321, -0.1, 4.0), (0.8321, -0.1, -3.805), (0.8321, -0.1, -3.61), (0.8321, -0.1, -3.415), (0.8321, -0.1, -3.22), (0.8321, -0.1, -3.024), (0.8321, -0.1, -2.829), (0.8321, -0.1, -2.634), (0.8321, -0.1, -2.439), (0.8321, -0.1, -2.244), (0.8321, -0.1, -2.049), (0.8321, -0.1, -1.854), (0.8321, -0.1, -1.659), (0.8321, -0.1, -1.463), (0.8321, -0.1, -1.268), (0.8321, -0.1, -1.073), (0.8321, -0.1, -0.878), (0.8321, -0.1, -0.6829), (0.8321, -0.1, -0.4878), (0.8321, -0.1, -0.2927), (0.8321, -0.1, -0.09756), (0.8321, -0.1, 0.09756), (0.8321, -0.1, 0.2927), (0.8321, -0.1, 0.4878), (0.8321, -0.1, 0.6829), (0.8321, -0.1, 0.878), (0.8321, -0.1, 1.073), (0.8321, -0.1, 1.268), (0.8321, -0.1, 1.463), (0.8321, -0.1, 1.659), (0.8321, -0.1, 1.854), (0.8321, -0.1, 2.049), (0.8321, -0.1, 2.244), (0.8321, -0.1, 2.439), (0.8321, -0.1, 2.634), (0.8321, -0.1, 2.829), (0.8321, -0.1, 3.024), (0.8321, -0.1, 3.22), (0.8321, -0.1, 3.415), (0.8321, -0.1, 3.61), (0.8321, -0.1, 3.805), (0.8321, 0.1, -3.805), (0.8321, 0.1, -3.61), (0.8321, 0.1, -3.415), (0.8321, 0.1, -3.22), (0.8321, 0.1, -3.024), (0.8321, 0.1, -2.829), (0.8321, 0.1, -2.634), (0.8321, 0.1, -2.439), (0.8321, 0.1, -2.244), (0.8321, 0.1, -2.049), (0.8321, 0.1, -1.854), (0.8321, 0.1, -1.659), (0.8321, 0.1, -1.463), (0.8321, 0.1, -1.268), (0.8321, 0.1, -1.073), (0.8321, 0.1, -0.878), (0.8321, 0.1, -0.6829), (0.8321, 0.1, -0.4878), (0.8321, 0.1, -0.2927), (0.8321, 0.1, -0.09756), (0.8321, 0.1, 0.09756), (0.8321, 0.1, 0.2927), (0.8321, 0.1, 0.4878), (0.8321, 0.1, 0.6829), (0.8321, 0.1, 0.878), (0.8321, 0.1, 1.073), (0.8321, 0.1, 1.268), (0.8321, 0.1, 1.463), (0.8321, 0.1, 1.659), (0.8321, 0.1, 1.854), (0.8321, 0.1, 2.049), (0.8321, 0.1, 2.244), (0.8321, 0.1, 2.439), (0.8321, 0.1, 2.634), (0.8321, 0.1, 2.829), (0.8321, 0.1, 3.024), (0.8321, 0.1, 3.22), (0.8321, 0.1, 3.415), (0.8321, 0.1, 3.61), (0.8321, 0.1, 3.805), (0.7882, -0.05283, 3.457), (0.7882, 0.05283, 3.567), (0.7882, 0.05283, 2.786), (0.7882, -0.05283, 2.677), (0.7882, 0.05283, 2.677), (0.7882, 0.05283, 2.006), (0.7882, -0.05283, 2.006), (0.7882, 0.05283, 1.896), (0.7882, 0.05283, 1.116), (0.7882, -0.05283, 1.116), (0.7882, 0.05283, 0.3355), (0.7882, 0.05283, 0.445), (0.7882, -0.05283, 0.445), (0.7882, 0.05283, -0.3355), (0.7882, -0.05283, -1.116), (0.7882, -0.05283, -1.225), (0.7882, -0.05283, -1.896), (0.7882, -0.05283, -2.006), (0.7882, -0.05283, -2.677), (0.7882, -0.05283, -2.786), (0.7882, -0.05283, -3.457), (0.7882, -0.05283, -3.567), (0.7882, 0.05283, -3.457), (0.7882, 0.05283, -3.567)], [], [(307, 224, 3, 8), (8, 3, 1, 48), (226, 2, 0, 225), (224, 5, 7, 227), (267, 227, 7, 88), (127, 167, 4, 6), (7, 5, 128, 88), (88, 128, 129, 89), (97, 137, 313, 314), (90, 130, 131, 91), (91, 131, 132, 92), (92, 132, 133, 93), (149, 150, 177, 321), (94, 134, 135, 95), (95, 135, 136, 96), (96, 136, 137, 97), (150, 110, 174, 177), (98, 138, 139, 99), (99, 139, 140, 100), (100, 140, 141, 101), (122, 121, 326, 327), (102, 142, 143, 103), (103, 143, 144, 104), (104, 144, 145, 105), (109, 149, 321, 173), (106, 146, 147, 107), (107, 147, 148, 108), (108, 148, 149, 109), (161, 162, 183, 182), (110, 150, 151, 111), (111, 151, 152, 112), (112, 152, 153, 113), (162, 122, 327, 183), (114, 154, 155, 115), (115, 155, 156, 116), (116, 156, 157, 117), (94, 93, 169, 311), (118, 158, 159, 119), (119, 159, 160, 120), (120, 160, 161, 121), (133, 134, 312, 310), (122, 162, 163, 123), (123, 163, 164, 124), (124, 164, 165, 125), (121, 161, 182, 326), (126, 166, 167, 127), (225, 228, 127, 6), (228, 229, 126, 127), (229, 230, 125, 126), (230, 231, 124, 125), (231, 232, 123, 124), (232, 233, 122, 123), (233, 234, 121, 122), (234, 235, 120, 121), (235, 236, 119, 120), (236, 237, 118, 119), (237, 238, 117, 118), (238, 239, 116, 117), (239, 240, 115, 116), (240, 241, 114, 115), (241, 242, 113, 114), (242, 243, 112, 113), (243, 244, 111, 112), (244, 245, 110, 111), (245, 246, 109, 110), (246, 247, 108, 109), (247, 248, 107, 108), (248, 249, 106, 107), (249, 250, 105, 106), (250, 251, 104, 105), (251, 252, 103, 104), (252, 253, 102, 103), (253, 254, 101, 102), (254, 255, 100, 101), (255, 256, 99, 100), (256, 257, 98, 99), (257, 258, 97, 98), (258, 259, 96, 97), (259, 260, 95, 96), (260, 261, 94, 95), (261, 262, 93, 94), (262, 263, 92, 93), (263, 264, 91, 92), (264, 265, 90, 91), (265, 266, 89, 90), (266, 267, 88, 89), (2, 47, 87, 0), (47, 46, 86, 87), (46, 45, 85, 86), (45, 44, 84, 85), (44, 43, 83, 84), (43, 42, 82, 83), (42, 41, 81, 82), (41, 40, 80, 81), (40, 39, 79, 80), (39, 38, 78, 79), (38, 37, 77, 78), (37, 36, 76, 77), (36, 35, 75, 76), (35, 34, 74, 75), (34, 33, 73, 74), (33, 32, 72, 73), (32, 31, 71, 72), (31, 30, 70, 71), (30, 29, 69, 70), (29, 28, 68, 69), (28, 27, 67, 68), (27, 26, 66, 67), (26, 25, 65, 66), (25, 24, 64, 65), (24, 23, 63, 64), (23, 22, 62, 63), (22, 21, 61, 62), (21, 20, 60, 61), (20, 19, 59, 60), (19, 18, 58, 59), (18, 17, 57, 58), (17, 16, 56, 57), (16, 15, 55, 56), (15, 14, 54, 55), (14, 13, 53, 54), (13, 12, 52, 53), (12, 11, 51, 52), (11, 10, 50, 51), (10, 9, 49, 50), (9, 8, 48, 49), (226, 268, 47, 2), (268, 269, 46, 47), (269, 270, 45, 46), (270, 271, 44, 45), (271, 272, 43, 44), (272, 273, 42, 43), (273, 274, 41, 42), (274, 275, 40, 41), (275, 276, 39, 40), (276, 277, 38, 39), (277, 278, 37, 38), (278, 279, 36, 37), (279, 280, 35, 36), (280, 281, 34, 35), (281, 282, 33, 34), (282, 283, 32, 33), (283, 284, 31, 32), (284, 285, 30, 31), (285, 286, 29, 30), (286, 287, 28, 29), (287, 288, 27, 28), (288, 289, 26, 27), (289, 290, 25, 26), (290, 291, 24, 25), (291, 292, 23, 24), (292, 293, 22, 23), (293, 294, 21, 22), (294, 295, 20, 21), (295, 296, 19, 20), (296, 297, 18, 19), (297, 298, 17, 18), (298, 299, 16, 17), (299, 300, 15, 16), (300, 301, 14, 15), (301, 302, 13, 14), (302, 303, 12, 13), (303, 304, 11, 12), (304, 305, 10, 11), (305, 306, 9, 10), (306, 307, 8, 9), (309, 175, 205, 204), (312, 311, 187, 207), (326, 182, 220, 200), (329, 328, 202, 203), (169, 310, 206, 186), (181, 325, 199, 219), (327, 326, 200, 201), (175, 308, 185, 205), (324, 180, 218, 198), (325, 324, 198, 199), (110, 109, 173, 174), (138, 98, 170, 315), (125, 165, 330, 328), (137, 138, 315, 313), (98, 97, 314, 170), (166, 126, 329, 331), (165, 166, 331, 330), (113, 153, 178, 322), (126, 125, 328, 329), (154, 114, 323, 179), (153, 154, 179, 178), (101, 141, 176, 171), (114, 113, 322, 323), (142, 102, 317, 316), (141, 142, 316, 176), (89, 129, 309, 168), (102, 101, 171, 317), (130, 90, 308, 175), (117, 157, 180, 324), (129, 130, 175, 309), (90, 89, 168, 308), (158, 118, 325, 181), (157, 158, 181, 180), (105, 145, 319, 320), (118, 117, 324, 325), (146, 106, 172, 318), (145, 146, 318, 319), (93, 133, 310, 169), (106, 105, 320, 172), (134, 94, 311, 312), (184, 204, 205, 185), (186, 206, 207, 187), (188, 208, 209, 189), (190, 210, 211, 191), (192, 212, 213, 193), (194, 214, 215, 195), (196, 216, 217, 197), (198, 218, 219, 199), (200, 220, 221, 201), (202, 222, 223, 203), (183, 327, 201, 221), (314, 313, 208, 188), (310, 312, 207, 206), (328, 330, 222, 202), (315, 170, 189, 209), (313, 315, 209, 208), (331, 329, 203, 223), (171, 176, 210, 190), (176, 316, 211, 210), (308, 168, 184, 185), (316, 317, 191, 211), (319, 318, 213, 212), (311, 169, 186, 187), (320, 319, 212, 192), (321, 177, 215, 214), (170, 314, 188, 189), (318, 172, 193, 213), (178, 179, 217, 216), (317, 171, 190, 191), (173, 321, 214, 194), (180, 181, 219, 218), (172, 320, 192, 193), (177, 174, 195, 215), (182, 183, 221, 220), (174, 173, 194, 195), (322, 178, 216, 196), (330, 331, 223, 222), (323, 322, 196, 197), (179, 323, 197, 217), (168, 309, 204, 184), (129, 128, 307, 306), (130, 129, 306, 305), (131, 130, 305, 304), (132, 131, 304, 303), (133, 132, 303, 302), (134, 133, 302, 301), (135, 134, 301, 300), (136, 135, 300, 299), (137, 136, 299, 298), (138, 137, 298, 297), (139, 138, 297, 296), (140, 139, 296, 295), (141, 140, 295, 294), (142, 141, 294, 293), (143, 142, 293, 292), (144, 143, 292, 291), (145, 144, 291, 290), (146, 145, 290, 289), (147, 146, 289, 288), (148, 147, 288, 287), (149, 148, 287, 286), (150, 149, 286, 285), (151, 150, 285, 284), (152, 151, 284, 283), (153, 152, 283, 282), (154, 153, 282, 281), (155, 154, 281, 280), (156, 155, 280, 279), (157, 156, 279, 278), (158, 157, 278, 277), (159, 158, 277, 276), (160, 159, 276, 275), (161, 160, 275, 274), (162, 161, 274, 273), (163, 162, 273, 272), (164, 163, 272, 271), (165, 164, 271, 270), (166, 165, 270, 269), (167, 166, 269, 268), (4, 167, 268, 226), (49, 48, 267, 266), (50, 49, 266, 265), (51, 50, 265, 264), (52, 51, 264, 263), (53, 52, 263, 262), (54, 53, 262, 261), (55, 54, 261, 260), (56, 55, 260, 259), (57, 56, 259, 258), (58, 57, 258, 257), (59, 58, 257, 256), (60, 59, 256, 255), (61, 60, 255, 254), (62, 61, 254, 253), (63, 62, 253, 252), (64, 63, 252, 251), (65, 64, 251, 250), (66, 65, 250, 249), (67, 66, 249, 248), (68, 67, 248, 247), (69, 68, 247, 246), (70, 69, 246, 245), (71, 70, 245, 244), (72, 71, 244, 243), (73, 72, 243, 242), (74, 73, 242, 241), (75, 74, 241, 240), (76, 75, 240, 239), (77, 76, 239, 238), (78, 77, 238, 237), (79, 78, 237, 236), (80, 79, 236, 235), (81, 80, 235, 234), (82, 81, 234, 233), (83, 82, 233, 232), (84, 83, 232, 231), (85, 84, 231, 230), (86, 85, 230, 229), (87, 86, 229, 228), (0, 87, 228, 225), (48, 1, 227, 267), (3, 224, 227, 1), (4, 226, 225, 6), (128, 5, 224, 307)])
_uv = me_cube_004.uv_layers.new(name='UVMap')
_uv.uv.foreach_set('vector', [1.114, 1.025, 1.145, 1.025, 1.144, 1.051, 1.114, 1.051, 1.114, 1.051, 1.144, 1.051, 1.144, 1.082, 1.114, 1.082, 0.7439, 0.0875, 0.7169, 0.0875, 0.7169, 0.05534, 0.7439, 0.05534, 0.7385, 0.02285, 0.7499, 0.02959, 0.7499, 0.04828, 0.7385, 0.05502, 1.113, 1.108, 1.144, 1.108, 1.134, 1.116, 1.113, 1.115, -0.1101, 1.117, -0.11, 1.137, -0.1393, 1.137, -0.1394, 1.118, 1.134, 1.116, 1.133, 1.134, 1.113, 1.133, 1.113, 1.115, 1.113, 1.115, 1.113, 1.133, 1.083, 1.133, 1.083, 1.115, 0.8397, 1.114, 0.8397, 1.133, 0.8327, 1.131, 0.8329, 1.116, 1.054, 1.115, 1.054, 1.134, 1.023, 1.133, 1.023, 1.115, 1.023, 1.115, 1.023, 1.133, 0.9927, 1.133, 0.9927, 1.115, 0.9927, 1.115, 0.9927, 1.133, 0.9618, 1.133, 0.9619, 1.114, 0.467, 1.134, 0.4371, 1.134, 0.4439, 1.132, 0.4598, 1.132, 0.9325, 1.114, 0.9329, 1.133, 0.9017, 1.133, 0.9017, 1.115, 0.9017, 1.115, 0.9017, 1.133, 0.8709, 1.133, 0.8709, 1.115, 0.8709, 1.115, 0.8709, 1.133, 0.8397, 1.133, 0.8397, 1.114, 0.4371, 1.134, 0.4365, 1.114, 0.4439, 1.117, 0.4439, 1.132, 0.8101, 1.114, 0.8106, 1.133, 0.7791, 1.133, 0.7791, 1.114, 0.7791, 1.114, 0.7791, 1.133, 0.748, 1.133, 0.748, 1.114, 0.748, 1.114, 0.748, 1.133, 0.7165, 1.133, 0.7167, 1.114, 0.0531, 1.116, 0.08436, 1.116, 0.07719, 1.118, 0.06067, 1.118, 0.6867, 1.114, 0.6872, 1.133, 0.6554, 1.133, 0.6554, 1.115, 0.6554, 1.115, 0.6554, 1.133, 0.6241, 1.133, 0.6241, 1.115, 0.6241, 1.115, 0.6241, 1.133, 0.5923, 1.134, 0.5924, 1.114, 0.467, 1.114, 0.467, 1.134, 0.4598, 1.132, 0.46, 1.117, 0.5622, 1.114, 0.5627, 1.134, 0.5306, 1.134, 0.5306, 1.115, 0.5306, 1.115, 0.5306, 1.134, 0.499, 1.134, 0.499, 1.115, 0.499, 1.115, 0.499, 1.134, 0.467, 1.134, 0.467, 1.114, 0.08435, 1.136, 0.0537, 1.136, 0.06059, 1.134, 0.07694, 1.134, 0.4365, 1.114, 0.4371, 1.134, 0.4047, 1.134, 0.4047, 1.115, 0.4047, 1.115, 0.4047, 1.134, 0.3729, 1.134, 0.3728, 1.115, 0.3728, 1.115, 0.3729, 1.134, 0.3405, 1.134, 0.3406, 1.115, 0.0537, 1.136, 0.0531, 1.116, 0.06067, 1.118, 0.06059, 1.134, 0.3099, 1.115, 0.3104, 1.135, 0.2778, 1.135, 0.2777, 1.115, 0.2777, 1.115, 0.2778, 1.135, 0.2456, 1.135, 0.2455, 1.115, 0.2455, 1.115, 0.2456, 1.135, 0.213, 1.135, 0.213, 1.115, 0.9325, 1.114, 0.9619, 1.114, 0.9552, 1.117, 0.9396, 1.117, 0.182, 1.115, 0.1826, 1.135, 0.1497, 1.135, 0.1496, 1.116, 0.1496, 1.116, 0.1497, 1.135, 0.1172, 1.135, 0.1171, 1.116, 0.1171, 1.116, 0.1172, 1.135, 0.08435, 1.136, 0.08436, 1.116, 0.9618, 1.133, 0.9329, 1.133, 0.9394, 1.131, 0.9548, 1.131, 0.0531, 1.116, 0.0537, 1.136, 0.02048, 1.136, 0.02036, 1.117, 0.02036, 1.117, 0.02048, 1.136, -0.01228, 1.136, -0.0124, 1.117, -0.0124, 1.117, -0.01228, 1.136, -0.04546, 1.137, -0.04546, 1.116, 0.08436, 1.116, 0.08435, 1.136, 0.07694, 1.134, 0.07719, 1.118, -0.07702, 1.117, -0.0764, 1.137, -0.11, 1.137, -0.1101, 1.117, -0.1432, 1.109, -0.1102, 1.109, -0.1101, 1.117, -0.1394, 1.118, -0.1102, 1.109, -0.07718, 1.108, -0.07702, 1.117, -0.1101, 1.117, -0.07718, 1.108, -0.04534, 1.108, -0.04546, 1.116, -0.07702, 1.117, -0.04534, 1.108, -0.01241, 1.108, -0.0124, 1.117, -0.04546, 1.116, -0.01241, 1.108, 0.02027, 1.108, 0.02036, 1.117, -0.0124, 1.117, 0.02027, 1.108, 0.05294, 1.108, 0.0531, 1.116, 0.02036, 1.117, 0.05294, 1.108, 0.08449, 1.107, 0.08436, 1.116, 0.0531, 1.116, 0.08449, 1.107, 0.1171, 1.108, 0.1171, 1.116, 0.08436, 1.116, 0.1171, 1.108, 0.1495, 1.107, 0.1496, 1.116, 0.1171, 1.116, 0.1495, 1.107, 0.1818, 1.107, 0.182, 1.115, 0.1496, 1.116, 0.1818, 1.107, 0.2131, 1.107, 0.213, 1.115, 0.182, 1.115, 0.2131, 1.107, 0.2455, 1.107, 0.2455, 1.115, 0.213, 1.115, 0.2455, 1.107, 0.2776, 1.107, 0.2777, 1.115, 0.2455, 1.115, 0.2776, 1.107, 0.3097, 1.107, 0.3099, 1.115, 0.2777, 1.115, 0.3097, 1.107, 0.3407, 1.106, 0.3406, 1.115, 0.3099, 1.115, 0.3407, 1.106, 0.3728, 1.107, 0.3728, 1.115, 0.3406, 1.115, 0.3728, 1.107, 0.4046, 1.107, 0.4047, 1.115, 0.3728, 1.115, 0.4046, 1.107, 0.4364, 1.106, 0.4365, 1.114, 0.4047, 1.115, 0.4364, 1.106, 0.4672, 1.106, 0.467, 1.114, 0.4365, 1.114, 0.4672, 1.106, 0.499, 1.107, 0.499, 1.115, 0.467, 1.114, 0.499, 1.107, 0.5306, 1.106, 0.5306, 1.115, 0.499, 1.115, 0.5306, 1.106, 0.5621, 1.106, 0.5622, 1.114, 0.5306, 1.115, 0.5621, 1.106, 0.5926, 1.106, 0.5924, 1.114, 0.5622, 1.114, 0.5926, 1.106, 0.6241, 1.106, 0.6241, 1.115, 0.5924, 1.114, 0.6241, 1.106, 0.6554, 1.106, 0.6554, 1.115, 0.6241, 1.115, 0.6554, 1.106, 0.6866, 1.106, 0.6867, 1.114, 0.6554, 1.115, 0.6866, 1.106, 0.7168, 1.106, 0.7167, 1.114, 0.6867, 1.114, 0.7168, 1.106, 0.748, 1.106, 0.748, 1.114, 0.7167, 1.114, 0.748, 1.106, 0.779, 1.106, 0.7791, 1.114, 0.748, 1.114, 0.779, 1.106, 0.81, 1.106, 0.8101, 1.114, 0.7791, 1.114, 0.81, 1.106, 0.8399, 1.106, 0.8397, 1.114, 0.8101, 1.114, 0.8399, 1.106, 0.8709, 1.107, 0.8709, 1.115, 0.8397, 1.114, 0.8709, 1.107, 0.9017, 1.107, 0.9017, 1.115, 0.8709, 1.115, 0.9017, 1.107, 0.9324, 1.106, 0.9325, 1.114, 0.9017, 1.115, 0.9324, 1.106, 0.9621, 1.106, 0.9619, 1.114, 0.9325, 1.114, 0.9621, 1.106, 0.9928, 1.107, 0.9927, 1.115, 0.9619, 1.114, 0.9928, 1.107, 1.023, 1.107, 1.023, 1.115, 0.9927, 1.115, 1.023, 1.107, 1.054, 1.107, 1.054, 1.115, 1.023, 1.115, 1.054, 1.107, 1.083, 1.107, 1.083, 1.115, 1.054, 1.115, 1.083, 1.107, 1.113, 1.108, 1.113, 1.115, 1.083, 1.115, -0.1433, 1.047, -0.1105, 1.047, -0.1104, 1.081, -0.1433, 1.081, -0.1105, 1.047, -0.07776, 1.047, -0.07758, 1.08, -0.1104, 1.081, -0.07776, 1.047, -0.04519, 1.047, -0.04519, 1.08, -0.07758, 1.08, -0.04519, 1.047, -0.01259, 1.047, -0.01251, 1.08, -0.04519, 1.08, -0.01259, 1.047, 0.01995, 1.047, 0.02007, 1.08, -0.01251, 1.08, 0.01995, 1.047, 0.05238, 1.047, 0.05255, 1.08, 0.02007, 1.08, 0.05238, 1.047, 0.08468, 1.047, 0.08465, 1.08, 0.05255, 1.08, 0.08468, 1.047, 0.117, 1.047, 0.117, 1.08, 0.08465, 1.08, 0.117, 1.047, 0.1492, 1.047, 0.1493, 1.08, 0.117, 1.08, 0.1492, 1.047, 0.1814, 1.047, 0.1815, 1.079, 0.1493, 1.08, 0.1814, 1.047, 0.2134, 1.047, 0.2133, 1.079, 0.1815, 1.079, 0.2134, 1.047, 0.2455, 1.047, 0.2455, 1.079, 0.2133, 1.079, 0.2455, 1.047, 0.2775, 1.047, 0.2775, 1.079, 0.2455, 1.079, 0.2775, 1.047, 0.3093, 1.047, 0.3094, 1.079, 0.2775, 1.079, 0.3093, 1.047, 0.3411, 1.047, 0.341, 1.079, 0.3094, 1.079, 0.3411, 1.047, 0.3728, 1.047, 0.3728, 1.079, 0.341, 1.079, 0.3728, 1.047, 0.4045, 1.047, 0.4045, 1.079, 0.3728, 1.079, 0.4045, 1.047, 0.4361, 1.047, 0.4362, 1.079, 0.4045, 1.079, 0.4361, 1.047, 0.4676, 1.047, 0.4674, 1.079, 0.4362, 1.079, 0.4676, 1.047, 0.4991, 1.047, 0.499, 1.079, 0.4674, 1.079, 0.4991, 1.047, 0.5305, 1.047, 0.5305, 1.079, 0.499, 1.079, 0.5305, 1.047, 0.5618, 1.047, 0.5619, 1.079, 0.5305, 1.079, 0.5618, 1.047, 0.593, 1.047, 0.5929, 1.079, 0.5619, 1.079, 0.593, 1.047, 0.6242, 1.048, 0.6241, 1.079, 0.5929, 1.079, 0.6242, 1.048, 0.6554, 1.048, 0.6553, 1.08, 0.6241, 1.079, 0.6554, 1.048, 0.6864, 1.048, 0.6864, 1.079, 0.6553, 1.08, 0.6864, 1.048, 0.7173, 1.048, 0.7171, 1.08, 0.6864, 1.079, 0.7173, 1.048, 0.7483, 1.048, 0.7481, 1.08, 0.7171, 1.08, 0.7483, 1.048, 0.7791, 1.048, 0.779, 1.08, 0.7481, 1.08, 0.7791, 1.048, 0.8099, 1.048, 0.8098, 1.08, 0.779, 1.08, 0.8099, 1.048, 0.8406, 1.049, 0.8403, 1.08, 0.8098, 1.08, 0.8406, 1.049, 0.8712, 1.049, 0.8711, 1.08, 0.8403, 1.08, 0.8712, 1.049, 0.9019, 1.049, 0.9017, 1.08, 0.8711, 1.08, 0.9019, 1.049, 0.9324, 1.049, 0.9323, 1.08, 0.9017, 1.08, 0.9324, 1.049, 0.9627, 1.049, 0.9625, 1.08, 0.9323, 1.08, 0.9627, 1.049, 0.9932, 1.05, 0.9929, 1.081, 0.9625, 1.08, 0.9932, 1.05, 1.023, 1.05, 1.023, 1.081, 0.9929, 1.081, 1.023, 1.05, 1.054, 1.05, 1.054, 1.081, 1.023, 1.081, 1.054, 1.05, 1.084, 1.05, 1.084, 1.081, 1.054, 1.081, 1.084, 1.05, 1.114, 1.051, 1.114, 1.082, 1.084, 1.081, -0.1432, 1.019, -0.1105, 1.019, -0.1105, 1.047, -0.1433, 1.047, -0.1105, 1.019, -0.07781, 1.019, -0.07776, 1.047, -0.1105, 1.047, -0.07781, 1.019, -0.0452, 1.019, -0.04519, 1.047, -0.07776, 1.047, -0.0452, 1.019, -0.0126, 1.019, -0.01259, 1.047, -0.04519, 1.047, -0.0126, 1.019, 0.01992, 1.019, 0.01995, 1.047, -0.01259, 1.047, 0.01992, 1.019, 0.05235, 1.019, 0.05238, 1.047, 0.01995, 1.047, 0.05235, 1.019, 0.0847, 1.019, 0.08468, 1.047, 0.05238, 1.047, 0.0847, 1.019, 0.117, 1.019, 0.117, 1.047, 0.08468, 1.047, 0.117, 1.019, 0.1493, 1.019, 0.1492, 1.047, 0.117, 1.047, 0.1493, 1.019, 0.1814, 1.019, 0.1814, 1.047, 0.1492, 1.047, 0.1814, 1.019, 0.2135, 1.019, 0.2134, 1.047, 0.1814, 1.047, 0.2135, 1.019, 0.2455, 1.019, 0.2455, 1.047, 0.2134, 1.047, 0.2455, 1.019, 0.2775, 1.019, 0.2775, 1.047, 0.2455, 1.047, 0.2775, 1.019, 0.3094, 1.019, 0.3093, 1.047, 0.2775, 1.047, 0.3094, 1.019, 0.3412, 1.019, 0.3411, 1.047, 0.3093, 1.047, 0.3412, 1.019, 0.3729, 1.019, 0.3728, 1.047, 0.3411, 1.047, 0.3729, 1.019, 0.4046, 1.02, 0.4045, 1.047, 0.3728, 1.047, 0.4046, 1.02, 0.4362, 1.02, 0.4361, 1.047, 0.4045, 1.047, 0.4362, 1.02, 0.4677, 1.02, 0.4676, 1.047, 0.4361, 1.047, 0.4677, 1.02, 0.4992, 1.02, 0.4991, 1.047, 0.4676, 1.047, 0.4992, 1.02, 0.5306, 1.02, 0.5305, 1.047, 0.4991, 1.047, 0.5306, 1.02, 0.5619, 1.02, 0.5618, 1.047, 0.5305, 1.047, 0.5619, 1.02, 0.5932, 1.02, 0.593, 1.047, 0.5618, 1.047, 0.5932, 1.02, 0.6244, 1.021, 0.6242, 1.048, 0.593, 1.047, 0.6244, 1.021, 0.6555, 1.021, 0.6554, 1.048, 0.6242, 1.048, 0.6555, 1.021, 0.6866, 1.021, 0.6864, 1.048, 0.6554, 1.048, 0.6866, 1.021, 0.7175, 1.021, 0.7173, 1.048, 0.6864, 1.048, 0.7175, 1.021, 0.7484, 1.021, 0.7483, 1.048, 0.7173, 1.048, 0.7484, 1.021, 0.7793, 1.022, 0.7791, 1.048, 0.7483, 1.048, 0.7793, 1.022, 0.8101, 1.022, 0.8099, 1.048, 0.7791, 1.048, 0.8101, 1.022, 0.8408, 1.022, 0.8406, 1.049, 0.8099, 1.048, 0.8408, 1.022, 0.8714, 1.022, 0.8712, 1.049, 0.8406, 1.049, 0.8714, 1.022, 0.902, 1.023, 0.9019, 1.049, 0.8712, 1.049, 0.902, 1.023, 0.9325, 1.023, 0.9324, 1.049, 0.9019, 1.049, 0.9325, 1.023, 0.963, 1.023, 0.9627, 1.049, 0.9324, 1.049, 0.963, 1.023, 0.9934, 1.023, 0.9932, 1.05, 0.9627, 1.049, 0.9934, 1.023, 1.024, 1.024, 1.023, 1.05, 0.9932, 1.05, 1.024, 1.024, 1.054, 1.024, 1.054, 1.05, 1.023, 1.05, 1.054, 1.024, 1.084, 1.024, 1.084, 1.05, 1.054, 1.05, 1.084, 1.024, 1.114, 1.025, 1.114, 1.051, 1.084, 1.05, 0.9646, 0.8788, 0.9646, 0.8964, 0.8379, 0.8964, 0.8379, 0.8788, 0.9628, 0.7428, 0.9628, 0.7598, 0.836, 0.7598, 0.836, 0.7428, 0.9672, 0.1314, 0.9672, 0.1483, 0.8404, 0.1483, 0.8404, 0.1314, 0.9681, 0.02878, 0.9681, 0.04638, 0.8413, 0.04638, 0.8413, 0.02878, 0.9628, 0.7774, 0.9628, 0.7944, 0.836, 0.7944, 0.836, 0.7774, 0.9628, 0.1787, 0.9628, 0.1957, 0.836, 0.1957, 0.836, 0.1787, 0.9672, 0.1138, 0.9672, 0.1314, 0.8404, 0.1314, 0.8404, 0.1138, 0.9646, 0.8272, 0.9646, 0.8442, 0.8379, 0.8442, 0.8379, 0.8272, 0.9628, 0.2133, 0.9628, 0.2303, 0.836, 0.2303, 0.836, 0.2133, 0.9628, 0.1957, 0.9628, 0.2133, 0.836, 0.2133, 0.836, 0.1957, 0.4365, 1.114, 0.467, 1.114, 0.46, 1.117, 0.4439, 1.117, 0.8106, 1.133, 0.8101, 1.114, 0.8172, 1.116, 0.8172, 1.131, -0.04546, 1.116, -0.04546, 1.137, -0.05294, 1.135, -0.0527, 1.119, 0.8397, 1.133, 0.8106, 1.133, 0.8172, 1.131, 0.8327, 1.131, 0.8101, 1.114, 0.8397, 1.114, 0.8329, 1.116, 0.8172, 1.116, -0.0764, 1.137, -0.07702, 1.117, -0.06938, 1.119, -0.06945, 1.135, -0.04546, 1.137, -0.0764, 1.137, -0.06945, 1.135, -0.05294, 1.135, 0.3406, 1.115, 0.3405, 1.134, 0.3333, 1.132, 0.3336, 1.117, -0.07702, 1.117, -0.04546, 1.116, -0.0527, 1.119, -0.06938, 1.119, 0.3104, 1.135, 0.3099, 1.115, 0.3173, 1.117, 0.3172, 1.132, 0.3405, 1.134, 0.3104, 1.135, 0.3172, 1.132, 0.3333, 1.132, 0.7167, 1.114, 0.7165, 1.133, 0.7095, 1.131, 0.7098, 1.116, 0.3099, 1.115, 0.3406, 1.115, 0.3336, 1.117, 0.3173, 1.117, 0.6872, 1.133, 0.6867, 1.114, 0.694, 1.116, 0.6938, 1.131, 0.7165, 1.133, 0.6872, 1.133, 0.6938, 1.131, 0.7095, 1.131, 1.083, 1.115, 1.083, 1.133, 1.076, 1.131, 1.076, 1.117, 0.6867, 1.114, 0.7167, 1.114, 0.7098, 1.116, 0.694, 1.116, 1.054, 1.134, 1.054, 1.115, 1.061, 1.117, 1.061, 1.131, 0.213, 1.115, 0.213, 1.135, 0.2057, 1.133, 0.2058, 1.118, 1.083, 1.133, 1.054, 1.134, 1.061, 1.131, 1.076, 1.131, 1.054, 1.115, 1.083, 1.115, 1.076, 1.117, 1.061, 1.117, 0.1826, 1.135, 0.182, 1.115, 0.1894, 1.118, 0.1895, 1.133, 0.213, 1.135, 0.1826, 1.135, 0.1895, 1.133, 0.2057, 1.133, 0.5924, 1.114, 0.5923, 1.134, 0.5852, 1.131, 0.5855, 1.116, 0.182, 1.115, 0.213, 1.115, 0.2058, 1.118, 0.1894, 1.118, 0.5627, 1.134, 0.5622, 1.114, 0.5695, 1.116, 0.5694, 1.131, 0.5923, 1.134, 0.5627, 1.134, 0.5694, 1.131, 0.5852, 1.131, 0.9619, 1.114, 0.9618, 1.133, 0.9548, 1.131, 0.9552, 1.117, 0.5622, 1.114, 0.5924, 1.114, 0.5855, 1.116, 0.5695, 1.116, 0.9329, 1.133, 0.9325, 1.114, 0.9396, 1.117, 0.9394, 1.131, 0.7112, 0.07478, 0.7112, 0.09177, 0.6936, 0.09177, 0.6936, 0.07478, 0.7112, 0.09209, 0.7112, 0.1091, 0.6936, 0.1091, 0.6936, 0.09209, 0.6611, 0.06612, 0.6611, 0.08311, 0.6435, 0.08311, 0.6435, 0.06612, 0.7112, 0.02285, 0.7112, 0.03985, 0.6936, 0.03985, 0.6936, 0.02285, 0.7319, 0.08782, 0.7319, 0.1048, 0.7143, 0.1048, 0.7143, 0.08782, 0.6441, 0.03089, 0.6611, 0.03089, 0.6611, 0.04849, 0.6441, 0.04849, 0.7499, 0.08782, 0.7499, 0.1048, 0.7323, 0.1048, 0.7323, 0.08782, 0.6611, 0.04881, 0.6611, 0.0658, 0.6435, 0.0658, 0.6435, 0.04881, 0.7112, 0.05747, 0.7112, 0.07446, 0.6936, 0.07446, 0.6936, 0.05747, 0.7112, 0.04016, 0.7112, 0.05715, 0.6936, 0.05715, 0.6936, 0.04016, 0.9672, 0.09676, 0.9672, 0.1138, 0.8404, 0.1138, 0.8404, 0.09676, 0.9776, 0.6831, 0.9776, 0.7001, 0.8508, 0.7001, 0.8508, 0.6831, 0.9628, 0.7944, 0.9628, 0.812, 0.836, 0.812, 0.836, 0.7944, 0.9681, 0.04638, 0.9681, 0.06338, 0.8413, 0.06338, 0.8413, 0.04638, 0.9776, 0.6485, 0.9776, 0.6655, 0.8508, 0.6655, 0.8508, 0.6485, 0.9776, 0.7001, 0.9776, 0.7177, 0.8508, 0.7177, 0.8508, 0.7001, 0.9681, 0.01179, 0.9681, 0.02878, 0.8413, 0.02878, 0.8413, 0.01179, 0.9742, 0.6024, 0.9742, 0.6194, 0.8474, 0.6194, 0.8474, 0.6024, 0.9742, 0.6194, 0.9742, 0.637, 0.8474, 0.637, 0.8474, 0.6194, 0.9646, 0.8442, 0.9646, 0.8618, 0.8379, 0.8618, 0.8379, 0.8442, 0.9742, 0.5678, 0.9742, 0.5848, 0.8474, 0.5848, 0.8474, 0.5678, 0.9665, 0.4998, 0.9665, 0.5174, 0.8397, 0.5174, 0.8397, 0.4998, 0.9628, 0.7598, 0.9628, 0.7774, 0.836, 0.7774, 0.836, 0.7598, 0.9665, 0.4828, 0.9665, 0.4998, 0.8397, 0.4998, 0.8397, 0.4828, 0.974, 0.4044, 0.974, 0.422, 0.8472, 0.422, 0.8472, 0.4044, 0.9776, 0.6655, 0.9776, 0.6831, 0.8508, 0.6831, 0.8508, 0.6655, 0.9665, 0.4482, 0.9665, 0.4652, 0.8397, 0.4652, 0.8397, 0.4482, 0.9678, 0.3139, 0.9678, 0.3315, 0.841, 0.3315, 0.841, 0.3139, 0.9742, 0.5848, 0.9742, 0.6024, 0.8474, 0.6024, 0.8474, 0.5848, 0.974, 0.3874, 0.974, 0.4044, 0.8472, 0.4044, 0.8472, 0.3874, 0.9628, 0.2303, 0.9628, 0.2479, 0.836, 0.2479, 0.836, 0.2303, 0.9665, 0.4652, 0.9665, 0.4828, 0.8397, 0.4828, 0.8397, 0.4652, 0.974, 0.3528, 0.974, 0.3698, 0.8472, 0.3698, 0.8472, 0.3528, 0.9672, 0.1483, 0.9672, 0.166, 0.8404, 0.166, 0.8404, 0.1483, 0.974, 0.3698, 0.974, 0.3874, 0.8472, 0.3874, 0.8472, 0.3698, 0.9678, 0.2969, 0.9678, 0.3139, 0.841, 0.3139, 0.841, 0.2969, 0.9681, 0.06338, 0.9681, 0.08098, 0.8413, 0.08098, 0.8413, 0.06338, 0.9678, 0.2793, 0.9678, 0.2969, 0.841, 0.2969, 0.841, 0.2793, 0.9678, 0.2623, 0.9678, 0.2793, 0.841, 0.2793, 0.841, 0.2623, 0.9646, 0.8618, 0.9646, 0.8788, 0.8379, 0.8788, 0.8379, 0.8618, 1.084, 1.016, 1.114, 1.017, 1.114, 1.025, 1.084, 1.024, 1.054, 1.016, 1.084, 1.016, 1.084, 1.024, 1.054, 1.024, 1.024, 1.016, 1.054, 1.016, 1.054, 1.024, 1.024, 1.024, 0.9934, 1.016, 1.024, 1.016, 1.024, 1.024, 0.9934, 1.023, 0.963, 1.015, 0.9934, 1.016, 0.9934, 1.023, 0.963, 1.023, 0.9326, 1.015, 0.963, 1.015, 0.963, 1.023, 0.9325, 1.023, 0.9021, 1.015, 0.9326, 1.015, 0.9325, 1.023, 0.902, 1.023, 0.8715, 1.014, 0.9021, 1.015, 0.902, 1.023, 0.8714, 1.022, 0.8408, 1.014, 0.8715, 1.014, 0.8714, 1.022, 0.8408, 1.022, 0.8101, 1.014, 0.8408, 1.014, 0.8408, 1.022, 0.8101, 1.022, 0.7794, 1.014, 0.8101, 1.014, 0.8101, 1.022, 0.7793, 1.022, 0.7485, 1.013, 0.7794, 1.014, 0.7793, 1.022, 0.7484, 1.021, 0.7176, 1.013, 0.7485, 1.013, 0.7484, 1.021, 0.7175, 1.021, 0.6866, 1.013, 0.7176, 1.013, 0.7175, 1.021, 0.6866, 1.021, 0.6556, 1.013, 0.6866, 1.013, 0.6866, 1.021, 0.6555, 1.021, 0.6244, 1.013, 0.6556, 1.013, 0.6555, 1.021, 0.6244, 1.021, 0.5932, 1.012, 0.6244, 1.013, 0.6244, 1.021, 0.5932, 1.02, 0.562, 1.012, 0.5932, 1.012, 0.5932, 1.02, 0.5619, 1.02, 0.5307, 1.012, 0.562, 1.012, 0.5619, 1.02, 0.5306, 1.02, 0.4992, 1.012, 0.5307, 1.012, 0.5306, 1.02, 0.4992, 1.02, 0.4678, 1.012, 0.4992, 1.012, 0.4992, 1.02, 0.4677, 1.02, 0.4362, 1.011, 0.4678, 1.012, 0.4677, 1.02, 0.4362, 1.02, 0.4046, 1.011, 0.4362, 1.011, 0.4362, 1.02, 0.4046, 1.02, 0.3729, 1.011, 0.4046, 1.011, 0.4046, 1.02, 0.3729, 1.019, 0.3412, 1.011, 0.3729, 1.011, 0.3729, 1.019, 0.3412, 1.019, 0.3094, 1.011, 0.3412, 1.011, 0.3412, 1.019, 0.3094, 1.019, 0.2775, 1.011, 0.3094, 1.011, 0.3094, 1.019, 0.2775, 1.019, 0.2456, 1.011, 0.2775, 1.011, 0.2775, 1.019, 0.2455, 1.019, 0.2135, 1.011, 0.2456, 1.011, 0.2455, 1.019, 0.2135, 1.019, 0.1814, 1.011, 0.2135, 1.011, 0.2135, 1.019, 0.1814, 1.019, 0.1493, 1.01, 0.1814, 1.011, 0.1814, 1.019, 0.1493, 1.019, 0.117, 1.01, 0.1493, 1.01, 0.1493, 1.019, 0.117, 1.019, 0.08471, 1.01, 0.117, 1.01, 0.117, 1.019, 0.0847, 1.019, 0.05236, 1.01, 0.08471, 1.01, 0.0847, 1.019, 0.05235, 1.019, 0.01992, 1.01, 0.05236, 1.01, 0.05235, 1.019, 0.01992, 1.019, -0.0126, 1.01, 0.01992, 1.01, 0.01992, 1.019, -0.0126, 1.019, -0.0452, 1.01, -0.0126, 1.01, -0.0126, 1.019, -0.0452, 1.019, -0.07782, 1.01, -0.0452, 1.01, -0.0452, 1.019, -0.07781, 1.019, -0.1105, 1.01, -0.07782, 1.01, -0.07781, 1.019, -0.1105, 1.019, -0.1394, 1.01, -0.1105, 1.01, -0.1105, 1.019, -0.1432, 1.019, 1.084, 1.081, 1.114, 1.082, 1.113, 1.108, 1.083, 1.107, 1.054, 1.081, 1.084, 1.081, 1.083, 1.107, 1.054, 1.107, 1.023, 1.081, 1.054, 1.081, 1.054, 1.107, 1.023, 1.107, 0.9929, 1.081, 1.023, 1.081, 1.023, 1.107, 0.9928, 1.107, 0.9625, 1.08, 0.9929, 1.081, 0.9928, 1.107, 0.9621, 1.106, 0.9323, 1.08, 0.9625, 1.08, 0.9621, 1.106, 0.9324, 1.106, 0.9017, 1.08, 0.9323, 1.08, 0.9324, 1.106, 0.9017, 1.107, 0.8711, 1.08, 0.9017, 1.08, 0.9017, 1.107, 0.8709, 1.107, 0.8403, 1.08, 0.8711, 1.08, 0.8709, 1.107, 0.8399, 1.106, 0.8098, 1.08, 0.8403, 1.08, 0.8399, 1.106, 0.81, 1.106, 0.779, 1.08, 0.8098, 1.08, 0.81, 1.106, 0.779, 1.106, 0.7481, 1.08, 0.779, 1.08, 0.779, 1.106, 0.748, 1.106, 0.7171, 1.08, 0.7481, 1.08, 0.748, 1.106, 0.7168, 1.106, 0.6864, 1.079, 0.7171, 1.08, 0.7168, 1.106, 0.6866, 1.106, 0.6553, 1.08, 0.6864, 1.079, 0.6866, 1.106, 0.6554, 1.106, 0.6241, 1.079, 0.6553, 1.08, 0.6554, 1.106, 0.6241, 1.106, 0.5929, 1.079, 0.6241, 1.079, 0.6241, 1.106, 0.5926, 1.106, 0.5619, 1.079, 0.5929, 1.079, 0.5926, 1.106, 0.5621, 1.106, 0.5305, 1.079, 0.5619, 1.079, 0.5621, 1.106, 0.5306, 1.106, 0.499, 1.079, 0.5305, 1.079, 0.5306, 1.106, 0.499, 1.107, 0.4674, 1.079, 0.499, 1.079, 0.499, 1.107, 0.4672, 1.106, 0.4362, 1.079, 0.4674, 1.079, 0.4672, 1.106, 0.4364, 1.106, 0.4045, 1.079, 0.4362, 1.079, 0.4364, 1.106, 0.4046, 1.107, 0.3728, 1.079, 0.4045, 1.079, 0.4046, 1.107, 0.3728, 1.107, 0.341, 1.079, 0.3728, 1.079, 0.3728, 1.107, 0.3407, 1.106, 0.3094, 1.079, 0.341, 1.079, 0.3407, 1.106, 0.3097, 1.107, 0.2775, 1.079, 0.3094, 1.079, 0.3097, 1.107, 0.2776, 1.107, 0.2455, 1.079, 0.2775, 1.079, 0.2776, 1.107, 0.2455, 1.107, 0.2133, 1.079, 0.2455, 1.079, 0.2455, 1.107, 0.2131, 1.107, 0.1815, 1.079, 0.2133, 1.079, 0.2131, 1.107, 0.1818, 1.107, 0.1493, 1.08, 0.1815, 1.079, 0.1818, 1.107, 0.1495, 1.107, 0.117, 1.08, 0.1493, 1.08, 0.1495, 1.107, 0.1171, 1.108, 0.08465, 1.08, 0.117, 1.08, 0.1171, 1.108, 0.08449, 1.107, 0.05255, 1.08, 0.08465, 1.08, 0.08449, 1.107, 0.05294, 1.108, 0.02007, 1.08, 0.05255, 1.08, 0.05294, 1.108, 0.02027, 1.108, -0.01251, 1.08, 0.02007, 1.08, 0.02027, 1.108, -0.01241, 1.108, -0.04519, 1.08, -0.01251, 1.08, -0.01241, 1.108, -0.04534, 1.108, -0.07758, 1.08, -0.04519, 1.08, -0.04534, 1.108, -0.07718, 1.108, -0.1104, 1.081, -0.07758, 1.08, -0.07718, 1.108, -0.1102, 1.109, -0.1433, 1.081, -0.1104, 1.081, -0.1102, 1.109, -0.1432, 1.109, 1.114, 1.082, 1.144, 1.082, 1.144, 1.108, 1.113, 1.108, 0.7115, 0.02285, 0.7385, 0.02285, 0.7385, 0.05502, 0.7115, 0.05502, 0.7499, 0.08076, 0.7439, 0.0875, 0.7439, 0.05534, 0.7499, 0.06207, 1.114, 1.017, 1.135, 1.017, 1.145, 1.025, 1.114, 1.025])
me_cube_004.materials.append(mat_wood)
me_cube_004.use_remesh_fix_poles = True
me_cube_004.use_remesh_preserve_attributes = False
me_cube_004.update()
me_cube_005 = bpy.data.meshes.new('Cube.005')
me_cube_005.from_pydata([(-0.4, -0.9017, -1.0), (-0.4, -1.0, -0.4), (-1.0, -0.9017, -0.4), (-0.4, -1.0, 0.4), (-0.4, -0.9017, 1.0), (-1.0, -0.9017, 0.4), (-0.4, 0.9017, -1.0), (-1.0, 0.9017, -0.4), (-0.4, 1.0, -0.4), (-0.4, 0.9017, 1.0), (-0.4, 1.0, 0.4), (-1.0, 0.9017, 0.4), (0.4, -0.9017, -1.0), (1.0, -0.9017, -0.4), (0.4, -1.0, -0.4), (0.4, -0.9017, 1.0), (0.4, -1.0, 0.4), (1.0, -0.9017, 0.4), (0.4, 0.9017, -1.0), (0.4, 1.0, -0.4), (1.0, 0.9017, -0.4), (0.4, 0.9017, 1.0), (1.0, 0.9017, 0.4), (0.4, 1.0, 0.4), (-0.4, 0.8376, -1.0), (-0.4, -0.8376, -1.0), (-1.0, -0.8376, -0.4), (-1.0, 0.8376, -0.4), (-0.4, -0.8376, 1.0), (-0.4, 0.8376, 1.0), (-1.0, 0.8376, 0.4), (-1.0, -0.8376, 0.4), (0.4, -0.8376, -1.0), (0.4, 0.8376, -1.0), (1.0, 0.8376, -0.4), (1.0, -0.8376, -0.4), (0.4, 0.8376, 1.0), (0.4, -0.8376, 1.0), (1.0, -0.8376, 0.4), (1.0, 0.8376, 0.4)], [], [(14, 16, 3, 1), (35, 38, 17, 13), (37, 28, 4, 15), (27, 30, 11, 7), (8, 10, 23, 19), (0, 1, 2), (3, 4, 5), (6, 7, 8), (9, 10, 11), (12, 13, 14), (15, 16, 17), (18, 19, 20), (21, 22, 23), (25, 0, 2, 26), (1, 3, 5, 2), (29, 9, 11, 30), (10, 8, 7, 11), (18, 6, 8, 19), (9, 21, 23, 10), (22, 20, 19, 23), (33, 18, 20, 34), (37, 15, 17, 38), (16, 14, 13, 17), (0, 12, 14, 1), (15, 4, 3, 16), (25, 32, 12, 0), (6, 18, 33, 24), (24, 33, 32, 25), (21, 36, 39, 22), (36, 37, 38, 39), (12, 32, 35, 13), (32, 33, 34, 35), (4, 28, 31, 5), (28, 29, 30, 31), (6, 24, 27, 7), (24, 25, 26, 27), (2, 5, 31, 26), (26, 31, 30, 27), (21, 9, 29, 36), (36, 29, 28, 37), (20, 22, 39, 34), (34, 39, 38, 35)])
_uv = me_cube_005.uv_layers.new(name='UVMap')
_uv.uv.foreach_set('vector', [0.3929, 0.4001, 0.5135, 0.3984, 0.5154, 0.519, 0.3948, 0.5207, 0.009835, 0.2501, 0.009835, 0.3713, 0.0001128, 0.3713, 0.0001127, 0.2501, 0.009835, 0.5, 0.009835, 0.6213, 0.0001129, 0.6213, 0.0001129, 0.5, 0.2638, 0.8712, 0.2638, 0.7499, 0.2735, 0.7499, 0.2735, 0.8712, 0.8507, 0.5141, 0.73, 0.5144, 0.7296, 0.3938, 0.8502, 0.3935, 0.3026, 0.5231, 0.3948, 0.5207, 0.3956, 0.6132, 0.5154, 0.519, 0.6078, 0.5181, 0.5177, 0.6111, 0.9431, 0.5144, 0.8519, 0.6063, 0.8507, 0.5141, 0.6378, 0.5156, 0.73, 0.5144, 0.7297, 0.6068, 0.3005, 0.4009, 0.3905, 0.3079, 0.3929, 0.4001, 0.6057, 0.396, 0.5135, 0.3984, 0.5127, 0.3059, 0.9425, 0.3922, 0.8502, 0.3935, 0.8506, 0.301, 0.6372, 0.3935, 0.7284, 0.3016, 0.7296, 0.3938, 0.009835, 0.9999, 0.0001129, 0.9999, 0.0001127, 0.8712, 0.009835, 0.8712, 0.3948, 0.5207, 0.5154, 0.519, 0.5177, 0.6111, 0.3956, 0.6132, 0.2638, 0.6213, 0.2735, 0.6213, 0.2735, 0.7499, 0.2638, 0.7499, 0.73, 0.5144, 0.8507, 0.5141, 0.8519, 0.6063, 0.7297, 0.6068, 0.9425, 0.3922, 0.9431, 0.5144, 0.8507, 0.5141, 0.8502, 0.3935, 0.6378, 0.5156, 0.6372, 0.3935, 0.7296, 0.3938, 0.73, 0.5144, 0.7284, 0.3016, 0.8506, 0.301, 0.8502, 0.3935, 0.7296, 0.3938, 0.2638, 0.1214, 0.2735, 0.1214, 0.2735, 0.2501, 0.2638, 0.2501, 0.009835, 0.5, 0.0001129, 0.5, 0.0001128, 0.3713, 0.009835, 0.3713, 0.5135, 0.3984, 0.3929, 0.4001, 0.3905, 0.3079, 0.5127, 0.3059, 0.3026, 0.5231, 0.3005, 0.4009, 0.3929, 0.4001, 0.3948, 0.5207, 0.6057, 0.396, 0.6078, 0.5181, 0.5154, 0.519, 0.5135, 0.3984, 0.009835, 0.0001127, 0.009835, 0.1214, 0.0001129, 0.1214, 0.000113, 0.0001127, 0.2735, 0.0001128, 0.2735, 0.1214, 0.2638, 0.1214, 0.2638, 0.0001128, 0.2638, 0.0001128, 0.2638, 0.1214, 0.009835, 0.1214, 0.009835, 0.0001127, 0.2735, 0.5, 0.2638, 0.5, 0.2638, 0.3713, 0.2735, 0.3713, 0.2638, 0.5, 0.009835, 0.5, 0.009835, 0.3713, 0.2638, 0.3713, 0.0001129, 0.1214, 0.009835, 0.1214, 0.009835, 0.2501, 0.0001127, 0.2501, 0.009835, 0.1214, 0.2638, 0.1214, 0.2638, 0.2501, 0.009835, 0.2501, 0.0001129, 0.6213, 0.009835, 0.6213, 0.009835, 0.7499, 0.0001127, 0.7499, 0.009835, 0.6213, 0.2638, 0.6213, 0.2638, 0.7499, 0.009835, 0.7499, 0.2735, 0.9999, 0.2638, 0.9999, 0.2638, 0.8712, 0.2735, 0.8712, 0.2638, 0.9999, 0.009835, 0.9999, 0.009835, 0.8712, 0.2638, 0.8712, 0.0001127, 0.8712, 0.0001127, 0.7499, 0.009835, 0.7499, 0.009835, 0.8712, 0.009835, 0.8712, 0.009835, 0.7499, 0.2638, 0.7499, 0.2638, 0.8712, 0.2735, 0.5, 0.2735, 0.6213, 0.2638, 0.6213, 0.2638, 0.5, 0.2638, 0.5, 0.2638, 0.6213, 0.009835, 0.6213, 0.009835, 0.5, 0.2735, 0.2501, 0.2735, 0.3713, 0.2638, 0.3713, 0.2638, 0.2501, 0.2638, 0.2501, 0.2638, 0.3713, 0.009835, 0.3713, 0.009835, 0.2501])
me_cube_005.materials.append(mat_wood)
me_cube_005.use_remesh_fix_poles = True
me_cube_005.use_remesh_preserve_attributes = False
me_cube_005.update()

# ---- objects
ob_plane = bpy.data.objects.new('Plane', me_cube)
ob_exitladder = bpy.data.objects.new('ExitLadder', me_cube_001)
ob_cube = bpy.data.objects.new('Cube', me_cube_003)
ob_cube_001 = bpy.data.objects.new('Cube.001', me_cube_003)
ob_cube_002 = bpy.data.objects.new('Cube.002', me_cube_003)
ob_cube_003 = bpy.data.objects.new('Cube.003', me_cube_003)
ob_plane_001 = bpy.data.objects.new('Plane.001', me_cube_002)
ob_entranceladder_001 = bpy.data.objects.new('EntranceLadder.001', me_cube_004)
ob_cube_004 = bpy.data.objects.new('Cube.004', me_cube_005)
ob_cube_005 = bpy.data.objects.new('Cube.005', me_cube_005)
ob_cube_006 = bpy.data.objects.new('Cube.006', me_cube_005)
ob_cube_007 = bpy.data.objects.new('Cube.007', me_cube_005)

# ---- transforms, parenting, visibility, modifiers, constraints
ob_plane.location = (0.0, 0.0, -0.1)
ob_plane.lock_rotations_4d = False
ob_plane.empty_display_type = 'ARROWS'
ob_plane.lineart.crease_threshold = 0.0
ob_exitladder.location = (0.0, 0.1283, -1.224)
ob_exitladder.rotation_euler = (-0.3353, -0.0, 0.0)
ob_exitladder.scale = (0.5299, 0.5299, 0.5299)
_m = ob_exitladder.modifiers.new('Mirror', 'MIRROR')
_m.use_clip = True
_m.use_mirror_u = True
_m = ob_exitladder.modifiers.new('Subdivision', 'SUBSURF')
_m.levels = 2
ob_cube.location = (-0.7, 0.0, -0.1)
ob_cube.scale = (0.1425, 0.95, 0.1522)
_m = ob_cube.modifiers.new('Subdivision', 'SUBSURF')
ob_cube_001.location = (0.0, -0.7, -0.1)
ob_cube_001.rotation_euler = (0.0, -0.0, 1.571)
ob_cube_001.scale = (0.1425, 0.95, 0.1425)
_m = ob_cube_001.modifiers.new('Subdivision', 'SUBSURF')
ob_cube_002.location = (0.0, 0.7, -0.1)
ob_cube_002.rotation_euler = (0.0, -0.0, 1.571)
ob_cube_002.scale = (0.1425, 0.95, 0.1425)
_m = ob_cube_002.modifiers.new('Subdivision', 'SUBSURF')
ob_cube_003.location = (0.7, 0.0, -0.1)
ob_cube_003.scale = (0.1425, 0.95, 0.1522)
_m = ob_cube_003.modifiers.new('Subdivision', 'SUBSURF')
ob_plane_001.location = (0.0, 0.0, 0.1)
ob_plane_001.lock_rotations_4d = False
ob_plane_001.empty_display_type = 'ARROWS'
ob_plane_001.lineart.crease_threshold = 0.0
ob_entranceladder_001.location = (0.0, 0.8312, 0.929)
ob_entranceladder_001.rotation_euler = (-0.3353, -0.0, 0.0)
ob_entranceladder_001.scale = (0.5299, 0.5299, 0.5299)
_m = ob_entranceladder_001.modifiers.new('Mirror', 'MIRROR')
_m.use_clip = True
_m.use_mirror_u = True
_m = ob_entranceladder_001.modifiers.new('Subdivision', 'SUBSURF')
_m.levels = 2
ob_cube_004.location = (-0.7, 0.0, 0.1)
ob_cube_004.scale = (0.1425, 0.95, 0.1522)
_m = ob_cube_004.modifiers.new('Subdivision', 'SUBSURF')
ob_cube_005.location = (0.0, -0.7, 0.1)
ob_cube_005.rotation_euler = (0.0, -0.0, 1.571)
ob_cube_005.scale = (0.1425, 0.95, 0.1425)
_m = ob_cube_005.modifiers.new('Subdivision', 'SUBSURF')
ob_cube_006.location = (0.0, 0.7, 0.1)
ob_cube_006.rotation_euler = (0.0, -0.0, 1.571)
ob_cube_006.scale = (0.1425, 0.95, 0.1425)
_m = ob_cube_006.modifiers.new('Subdivision', 'SUBSURF')
ob_cube_007.location = (0.7, 0.0, 0.1)
ob_cube_007.scale = (0.1425, 0.95, 0.1522)
_m = ob_cube_007.modifiers.new('Subdivision', 'SUBSURF')

# ---- collection membership
col_exit.objects.link(ob_plane)
col_exit.objects.link(ob_exitladder)
col_frame.objects.link(ob_cube)
col_frame.objects.link(ob_cube_001)
col_frame.objects.link(ob_cube_002)
col_frame.objects.link(ob_cube_003)
col_entrance.objects.link(ob_plane_001)
col_entrance.objects.link(ob_entranceladder_001)
col_frame_001.objects.link(ob_cube_004)
col_frame_001.objects.link(ob_cube_005)
col_frame_001.objects.link(ob_cube_006)
col_frame_001.objects.link(ob_cube_007)

# ---- scene / render settings (as saved in the file)
scene.frame_start = 1; scene.frame_end = 250; scene.frame_set(2)
scene.render.engine = 'BLENDER_EEVEE_NEXT'
scene.cycles.sampling_pattern = 'TABULATED_SOBOL'
scene.cycles.use_light_tree = False
scene.view_settings.view_transform = 'Filmic'
bpy.context.view_layer.update()

# ---- added for rendering (the .blend has no active camera and no usable light): camera, sun
cam_auto = bpy.data.cameras.new('AutoCamera')
cam_auto.lens = 50.0
cam_auto.sensor_width = 36.0
cam_auto.clip_end = 1000.0
ob_auto_camera = bpy.data.objects.new('AutoCamera', cam_auto)
scene.collection.objects.link(ob_auto_camera)
ob_auto_camera.location = (7.75904, -9.31085, 6.05998)
ob_auto_camera.rotation_euler = (1.09748, -7.21219e-08, 0.694738)
scene.camera = ob_auto_camera
light_auto_sun = bpy.data.lights.new('AutoSun', 'SUN')
light_auto_sun.energy = 3.0
light_auto_sun.angle = 0.0523599
ob_auto_sun = bpy.data.objects.new('AutoSun', light_auto_sun)
scene.collection.objects.link(ob_auto_sun)
ob_auto_sun.rotation_euler = (0.872665, 0.174533, 0.523599)
bpy.context.view_layer.update()
